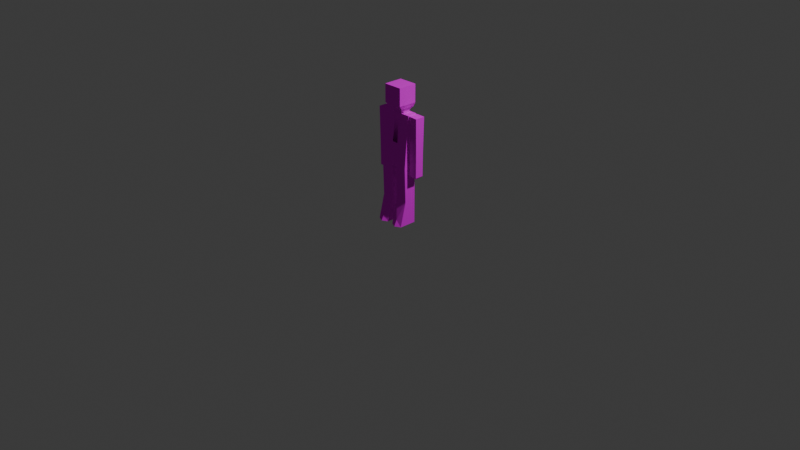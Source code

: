 # Source: PlayerRigBoned.blend  (saved by Blender 4.4.30; exported with 4.5.12 LTS)
import bpy
from mathutils import Matrix  # noqa: F401  (used for matrix-valued properties, if any)

bpy.ops.wm.read_factory_settings(use_empty=True)
scene = bpy.context.scene
scene.name = 'Scene'

# ---- collections
col_collection = bpy.data.collections.new('Collection'); scene.collection.children.link(col_collection)
col_player = bpy.data.collections.new('PLayer'); col_collection.children.link(col_player)

# ---- images (referenced by path relative to the original .blend; pixels are not part of the script)
import os
ASSET_DIR = os.environ.get("B2B_ASSET_DIR", "")  # directory of the original .blend (textures are referenced by path, not embedded)
HERE = os.path.dirname(os.path.abspath(__file__))  # packed textures are extracted next to this script under _unpacked/

def load_image(name, relpath, width, height, colorspace="sRGB"):
    """Load a texture the original file referenced (path relative to the .blend, or extracted next to this script)."""
    p = next((c for c in (os.path.join(HERE, relpath), os.path.join(ASSET_DIR, relpath)) if relpath and os.path.exists(c)), "")
    if p:
        img = bpy.data.images.load(p, check_existing=True)
        img.name = name
    else:  # same state as the original file: an image datablock whose file is absent (Cycles renders it pink)
        img = bpy.data.images.new(name, width, height)
        img.source = "FILE"
        img.filepath = "//" + (relpath or name)
    img.colorspace_settings.name = colorspace
    return img
img_playercharacter_0_png_001 = load_image('PlayerCharacter_0.png.001', 'PlayerCharacter_0.png', 1024, 1024, 'sRGB')

# ---- materials (node trees are filled in below, after node groups)
mat_m_7c87d4dc_b84d_e040_3448_f78b1991233a = bpy.data.materials.new('m_7c87d4dc-b84d-e040-3448-f78b1991233a')
mat_m_7c87d4dc_b84d_e040_3448_f78b1991233a.roughness = 1.0

# ---- material node trees
mat_m_7c87d4dc_b84d_e040_3448_f78b1991233a.use_nodes = True; mat_m_7c87d4dc_b84d_e040_3448_f78b1991233a.node_tree.nodes.clear()
_N = mat_m_7c87d4dc_b84d_e040_3448_f78b1991233a.node_tree.nodes; _L = mat_m_7c87d4dc_b84d_e040_3448_f78b1991233a.node_tree.links
n0 = _N.new('ShaderNodeBsdfPrincipled'); n0.name = 'Principled BSDF'; n0.location = (0, 300)
n0.inputs[2].default_value = 1.0
n0.inputs[13].default_value = 0.0
n1 = _N.new('ShaderNodeOutputMaterial'); n1.name = 'Material Output'; n1.location = (280, 300)
n2 = _N.new('ShaderNodeTexImage'); n2.name = 'Image Texture'; n2.location = (-480, 300)
n2.image = img_playercharacter_0_png_001
_L.new(n2.outputs[0], n0.inputs[0])
_L.new(n0.outputs[0], n1.inputs[0])
n1.is_active_output = True

# ---- world
world_world = bpy.data.worlds.new('World'); scene.world = world_world
world_world.use_nodes = True; world_world.node_tree.nodes.clear()
_N = world_world.node_tree.nodes; _L = world_world.node_tree.links
n0 = _N.new('ShaderNodeOutputWorld'); n0.name = 'World Output'; n0.location = (300, 300)
n1 = _N.new('ShaderNodeBackground'); n1.name = 'Background'; n1.location = (10, 300)
n1.inputs[0].default_value = (0.05088, 0.05088, 0.05088, 1.0)
_L.new(n1.outputs[0], n0.inputs[0])
n0.is_active_output = True
world_world.color = (0.05088, 0.05088, 0.05088)
world_world.sun_shadow_jitter_overblur = 0.0

# ---- cameras
cam_camera = bpy.data.cameras.new('Camera')
cam_camera.clip_end = 100.0
cam_camera.ortho_scale = 7.314

# ---- lights
light_light = bpy.data.lights.new('Light', 'POINT')
light_light.energy = 1000.0
light_light.shadow_soft_size = 0.1

# ---- meshes
me_arm = bpy.data.meshes.new('Arm')
me_arm.from_pydata([(0.1589, 0.781, 0.01406), (0.1589, 0.781, -0.07969), (0.2526, 0.778, 0.01406), (0.2526, 0.778, -0.07969), (0.1597, 0.6383, -0.07876), (0.1596, 0.6386, 0.0132), (0.2516, 0.6354, 0.01321), (0.2516, 0.6388, -0.07882)], [], [(5, 0, 1, 4), (3, 2, 6, 7), (2, 0, 5, 6), (7, 4, 1, 3), (2, 3, 1, 0), (7, 6, 5, 4)])
me_arm.polygons.foreach_set('use_smooth', [True] * 6)
_k = set([(0, 1), (0, 2), (0, 5), (1, 3), (1, 4), (2, 3), (2, 6), (3, 7), (4, 5), (4, 7), (5, 6), (6, 7)])
me_arm.attributes.new('sharp_edge', 'BOOLEAN', 'EDGE').data.foreach_set('value', [ (min(e.vertices), max(e.vertices)) in _k for e in me_arm.edges])
_uv = me_arm.uv_layers.new(name='UVMap')
_uv.uv.foreach_set('vector', [0.0701, 0.3848, 0.07031, 0.4204, 0.04688, 0.4204, 0.04711, 0.3848, 0.6016, 0.9062, 0.5781, 0.9062, 0.5783, 0.8706, 0.6013, 0.8714, 0.3359, 0.436, 0.3125, 0.4369, 0.3125, 0.4013, 0.3355, 0.4004, 0.0007158, 0.8902, 0.0007158, 0.875, 0.03639, 0.875, 0.03552, 0.8906, 0.4531, 0.4688, 0.4219, 0.4688, 0.4219, 0.4375, 0.4531, 0.4375, 0.6094, 0.5933, 0.5938, 0.5933, 0.5938, 0.5703, 0.6094, 0.5704])
me_arm.materials.append(mat_m_7c87d4dc_b84d_e040_3448_f78b1991233a)
me_arm.update()
me_arm.normals_split_custom_set([tuple(v) for v in zip(*[iter([-1.0, -0.004895, -1.637e-05, -1.0, -0.004895, -1.646e-05, -1.0, -0.004895, -1.636e-05, -1.0, -0.004895, -1.646e-05, 1.0, -0.007074, 3.434e-05, 1.0, -0.007074, 3.428e-05, 1.0, -0.007074, 3.434e-05, 1.0, -0.007074, 3.426e-05, -0.0002362, -0.006012, 1.0, -0.0002362, -0.006012, 1.0, -0.0002362, -0.006012, 1.0, -0.0002362, -0.006012, 1.0, -0.0006848, -0.006573, -1.0, -0.0006847, -0.006573, -1.0, -0.0006847, -0.006573, -1.0, -0.0006847, -0.006573, -1.0, 0.03228, 0.9995, 0.0, 0.03228, 0.9995, 0.0, 0.03228, 0.9995, 0.0, 0.03228, 0.9995, 0.0, -0.03503, -0.9987, -0.03703, -0.03503, -0.9987, -0.03704, -0.03503, -0.9987, -0.03703, -0.03503, -0.9987, -0.03704])] * 3)])
me_arm_001 = bpy.data.meshes.new('Arm.001')
me_arm_001.from_pydata([(-0.1601, 0.781, -0.07974), (-0.1601, 0.781, 0.01401), (-0.2538, 0.778, -0.07974), (-0.2538, 0.778, 0.01401), (-0.1609, 0.6383, 0.01308), (-0.1608, 0.6386, -0.07888), (-0.2528, 0.6354, -0.07889), (-0.2528, 0.6388, 0.01314)], [], [(5, 0, 1, 4), (3, 2, 6, 7), (2, 0, 5, 6), (7, 4, 1, 3), (2, 3, 1, 0), (7, 6, 5, 4)])
me_arm_001.polygons.foreach_set('use_smooth', [True] * 6)
_k = set([(0, 1), (0, 2), (0, 5), (1, 3), (1, 4), (2, 3), (2, 6), (3, 7), (4, 5), (4, 7), (5, 6), (6, 7)])
me_arm_001.attributes.new('sharp_edge', 'BOOLEAN', 'EDGE').data.foreach_set('value', [ (min(e.vertices), max(e.vertices)) in _k for e in me_arm_001.edges])
_uv = me_arm_001.uv_layers.new(name='UVMap')
_uv.uv.foreach_set('vector', [0.117, 0.3848, 0.1172, 0.4204, 0.09375, 0.4204, 0.09398, 0.3848, 0.2266, 0.4219, 0.2031, 0.4219, 0.2033, 0.3862, 0.2263, 0.3871, 0.5859, 0.686, 0.5625, 0.6869, 0.5625, 0.6513, 0.5855, 0.6504, 0.5945, 0.6246, 0.5945, 0.6094, 0.6301, 0.6094, 0.6293, 0.625, 0.1875, 0.4531, 0.1562, 0.4531, 0.1562, 0.4219, 0.1875, 0.4219, 0.6094, 0.5465, 0.5938, 0.5465, 0.5938, 0.5234, 0.6094, 0.5235])
me_arm_001.materials.append(mat_m_7c87d4dc_b84d_e040_3448_f78b1991233a)
me_arm_001.update()
me_arm_001.normals_split_custom_set([tuple(v) for v in zip(*[iter([1.0, -0.004895, 1.634e-05, 1.0, -0.004895, 1.643e-05, 1.0, -0.004895, 1.633e-05, 1.0, -0.004895, 1.642e-05, -1.0, -0.007257, 0.0002467, -1.0, -0.007257, 0.0002467, -1.0, -0.007257, 0.0002467, -1.0, -0.007257, 0.0002467, 0.0002362, -0.006012, -1.0, 0.0002362, -0.006012, -1.0, 0.0002362, -0.006012, -1.0, 0.0002362, -0.006012, -1.0, 0.0006847, -0.006573, 1.0, 0.0006847, -0.006573, 1.0, 0.0006847, -0.006573, 1.0, 0.0006847, -0.006573, 1.0, -0.03228, 0.9995, 0.0, -0.03228, 0.9995, 0.0, -0.03228, 0.9995, 0.0, -0.03228, 0.9995, 0.0, 0.03503, -0.9987, 0.03703, 0.03503, -0.9987, 0.03704, 0.03503, -0.9987, 0.03703, 0.03503, -0.9987, 0.03704])] * 3)])
me_chest = bpy.data.meshes.new('Chest')
me_chest.from_pydata([(-0.156, 1.156, 0.02626), (-0.03123, 1.156, 0.02626), (0.03127, 1.156, 0.02626), (0.009446, 1.165, -0.07754), (-0.01343, 1.164, -0.07795), (0.02934, 1.162, -0.07646), (0.1563, 1.156, 0.02626), (-0.1574, 1.165, -0.07843), (0.1551, 1.161, -0.07433), (-0.03218, 1.164, -0.07795), (-0.01939, 0.8512, 0.05392), (0.01907, 0.8502, 0.05405), (0.0314, 0.8504, 0.0534), (0.009717, 0.8495, -0.08044), (-0.01316, 0.8499, -0.08078), (0.03031, 0.8492, -0.08172), (0.1557, 0.8468, -0.07976), (-0.03124, 0.8511, 0.05334), (0.1563, 0.8499, 0.05371), (-0.156, 0.8502, 0.05342), (-0.1568, 0.8482, -0.08254), (-0.03171, 0.852, -0.08258)], [], [(2, 1, 10, 11), (2, 11, 12), (4, 3, 13, 14), (5, 15, 13, 3), (10, 1, 17), (6, 2, 12, 18), (18, 16, 8, 6), (0, 19, 17, 1), (7, 20, 19, 0), (21, 9, 4, 14), (7, 9, 21, 20), (6, 8, 5, 2), (9, 7, 0, 1), (2, 5, 3, 1), (4, 9, 1, 3), (20, 21, 17, 19), (15, 16, 18, 12), (17, 10, 11, 12), (13, 15, 12, 17), (14, 13, 17), (17, 21, 14), (15, 5, 8, 16)])
me_chest.polygons.foreach_set('use_smooth', [True] * 22)
_k = set([(0, 1), (0, 7), (0, 19), (1, 2), (1, 3), (1, 10), (1, 17), (2, 5), (2, 6), (2, 11), (2, 12), (3, 4), (3, 5), (3, 13), (4, 9), (4, 14), (5, 8), (5, 15), (6, 8), (6, 18), (7, 9), (7, 20), (8, 16), (12, 15), (12, 18), (13, 14), (13, 15), (13, 17), (14, 17), (14, 21), (15, 16), (16, 18), (17, 19), (17, 21), (19, 20), (20, 21)])
me_chest.attributes.new('sharp_edge', 'BOOLEAN', 'EDGE').data.foreach_set('value', [ (min(e.vertices), max(e.vertices)) in _k for e in me_chest.edges])
_uv = me_chest.uv_layers.new(name='UVMap')
_uv.uv.foreach_set('vector', [0.1562, 1.0, 0.1406, 1.0, 0.1436, 0.9234, 0.1532, 0.9232, 0.1562, 1.0, 0.1532, 0.9232, 0.1563, 0.9233, 0.04319, 0.9999, 0.03747, 1.0, 0.0374, 0.9212, 0.04312, 0.9212, 0.03252, 0.9994, 0.03224, 0.9211, 0.0374, 0.9212, 0.03747, 1.0, 0.1436, 0.9234, 0.1406, 1.0, 0.1406, 0.9234, 0.1875, 1.0, 0.1562, 1.0, 0.1563, 0.9233, 0.1875, 0.9231, 0.1719, 0.5477, 0.2031, 0.5463, 0.2031, 0.625, 0.1801, 0.6241, 0.1094, 1.0, 0.1094, 0.9232, 0.1406, 0.9234, 0.1406, 1.0, 0.189, 0.6707, 0.1099, 0.6707, 0.1108, 0.6367, 0.1872, 0.6445, 0.04776, 0.9218, 0.04787, 0.9999, 0.04319, 0.9999, 0.04312, 0.9212, 0.07919, 0.9999, 0.04787, 0.9999, 0.04776, 0.9218, 0.07904, 0.9208, 0.375, 0.9636, 0.3781, 0.9886, 0.347, 0.9934, 0.344, 0.9678, 0.3318, 0.9958, 0.3007, 1.0, 0.2977, 0.9739, 0.3286, 0.9699, 0.344, 0.9678, 0.347, 0.9934, 0.3421, 0.9944, 0.3287, 0.9699, 0.3364, 0.9952, 0.3318, 0.9958, 0.3286, 0.9699, 0.3421, 0.9944, 0.0008658, 0.8394, 0.0186, 0.8136, 0.04666, 0.8328, 0.02899, 0.8585, 0.0276, 0.8009, 0.04581, 0.7754, 0.07335, 0.7942, 0.05556, 0.8199, 0.3291, 0.3748, 0.3262, 0.375, 0.3165, 0.375, 0.3135, 0.3749, 0.02494, 0.8053, 0.0276, 0.8009, 0.05556, 0.8199, 0.04666, 0.8328, 0.02162, 0.81, 0.02494, 0.8053, 0.04666, 0.8328, 0.04666, 0.8328, 0.01861, 0.8136, 0.02162, 0.81, 0.03224, 0.9211, 0.03252, 0.9994, 0.001082, 0.9992, 0.0008888, 0.9205])
me_chest.materials.append(mat_m_7c87d4dc_b84d_e040_3448_f78b1991233a)
me_chest.update()
me_chest.normals_split_custom_set([tuple(v) for v in zip(*[iter([-5.108e-05, 0.09033, 0.9959, -5.099e-05, 0.09033, 0.9959, -5.111e-05, 0.09033, 0.9959, -5.096e-05, 0.09033, 0.9959, 0.05065, 0.08833, 0.9948, 0.05065, 0.08833, 0.9948, 0.05065, 0.08833, 0.9948, 0.0173, 0.009195, -0.9998, 0.0173, 0.009194, -0.9998, 0.0173, 0.009195, -0.9998, 0.0173, 0.009194, -0.9998, -0.06186, 0.01658, -0.9979, -0.06183, 0.01658, -0.9979, -0.06184, 0.01658, -0.9979, -0.06186, 0.01658, -0.9979, -0.04901, 0.08833, 0.9949, -0.04901, 0.08833, 0.9949, -0.04901, 0.08833, 0.9949, -8.421e-06, 0.08842, 0.9961, -7.544e-06, 0.08842, 0.9961, -8.47e-06, 0.08842, 0.9961, -7.545e-06, 0.08842, 0.9961, 1.0, 0.002072, -0.00426, 1.0, 0.002076, -0.00425, 1.0, 0.002071, -0.004261, 1.0, 0.002076, -0.004249, -1.888e-05, 0.08842, 0.9961, -1.888e-05, 0.08842, 0.9961, -1.888e-05, 0.08842, 0.9961, -1.888e-05, 0.08842, 0.9961, -1.0, -0.001999, 0.006263, -1.0, -0.002013, 0.00623, -1.0, -0.001999, 0.006264, -1.0, -0.002012, 0.006231, 0.001863, 0.01483, -0.9999, 0.001853, 0.01483, -0.9999, 1.942e-05, 0.01482, -0.9999, -1.163e-05, 0.01482, -0.9999, 0.003877, 0.01482, -0.9999, 0.001853, 0.01483, -0.9999, 0.001863, 0.01483, -0.9999, 0.003872, 0.01482, -0.9999, 0.007026, 0.9986, 0.05172, 0.007039, 0.9986, 0.0517, 0.007026, 0.9986, 0.05172, 0.007039, 0.9986, 0.0517, 0.001209, 0.9968, 0.07969, 0.002047, 0.9967, 0.08085, 0.002045, 0.9967, 0.08085, 0.001464, 0.9968, 0.07975, 0.12, 0.9911, 0.05769, 0.12, 0.9911, 0.05769, 0.12, 0.9911, 0.05768, 0.12, 0.9911, 0.05769, 6.666e-06, 0.9969, 0.07844, 0.001209, 0.9968, 0.07969, 0.001464, 0.9968, 0.07975, 2.101e-06, 0.9969, 0.07844, 0.02983, -0.9995, -0.006479, 0.02982, -0.9995, -0.006467, 0.02983, -0.9995, -0.006479, 0.02982, -0.9995, -0.006467, -0.01945, -0.9996, 0.02263, -0.01949, -0.9996, 0.02266, -0.01945, -0.9996, 0.02263, -0.01949, -0.9996, 0.02266, 0.02292, 0.8295, -0.558, 0.02295, 0.8295, -0.558, 0.02289, 0.8295, -0.558, 0.02288, 0.8295, -0.558, -0.01288, -0.9999, 0.008886, -0.01288, -0.9999, 0.008886, -0.01288, -0.9999, 0.008886, -0.01288, -0.9999, 0.008886, -0.01668, -0.9998, 0.006749, -0.01668, -0.9998, 0.006749, -0.01668, -0.9998, 0.006749, -0.1105, -0.9939, -0.00595, -0.1105, -0.9939, -0.00595, -0.1105, -0.9939, -0.00595, 0.01698, 0.01689, -0.9997, 0.01698, 0.01689, -0.9997, 0.01698, 0.01689, -0.9997, 0.01698, 0.01689, -0.9997])] * 3)])
me_foot = bpy.data.meshes.new('Foot')
me_foot.from_pydata([(0.1562, 0.0, 0.125), (0.1562, 0.0, -0.0625), (0.03125, 0.0, -0.0625), (0.09375, 0.0, 0.1562), (0.03125, 0.0, 0.125), (0.09375, 0.0625, 0.125), (0.03125, 0.1875, -0.0625), (0.03125, 0.25, 0.0625), (0.1562, 0.25, 0.0625), (0.1562, 0.1875, -0.0625)], [], [(2, 1, 0, 4), (3, 4, 0), (2, 6, 9, 1), (5, 4, 3), (0, 5, 3), (7, 6, 2, 4), (5, 7, 4), (9, 8, 0, 1), (8, 5, 0), (7, 5, 8), (7, 8, 9, 6)])
me_foot.polygons.foreach_set('use_smooth', [True] * 11)
_k = set([(0, 1), (0, 3), (0, 5), (0, 8), (1, 2), (1, 9), (2, 4), (2, 6), (3, 4), (3, 5), (4, 5), (4, 7), (5, 7), (5, 8), (6, 7), (6, 9), (7, 8), (8, 9)])
me_foot.attributes.new('sharp_edge', 'BOOLEAN', 'EDGE').data.foreach_set('value', [ (min(e.vertices), max(e.vertices)) in _k for e in me_foot.edges])
_uv = me_foot.uv_layers.new(name='UVMap')
_uv.uv.foreach_set('vector', [0.0, 0.4922, 0.03125, 0.4922, 0.03125, 0.5391, 0.0, 0.5391, 0.01562, 0.5469, 0.0, 0.5391, 0.03125, 0.5391, 0.5312, 0.75, 0.5312, 0.7969, 0.5, 0.7969, 0.5, 0.75, 0.3916, 0.56, 0.3754, 0.545, 0.3927, 0.5425, 0.2949, 0.3685, 0.2949, 0.3906, 0.2814, 0.3796, 0.1875, 0.75, 0.1562, 0.7344, 0.1562, 0.6875, 0.2031, 0.6875, 0.3916, 0.56, 0.376, 0.6094, 0.3754, 0.545, 0.2656, 0.7344, 0.2344, 0.75, 0.2188, 0.6875, 0.2656, 0.6875, 0.4072, 0.6094, 0.3916, 0.56, 0.4078, 0.545, 0.376, 0.6094, 0.3916, 0.56, 0.4072, 0.6094, 0.5781, 0.625, 0.5469, 0.625, 0.5469, 0.5938, 0.5781, 0.5938])
me_foot.materials.append(mat_m_7c87d4dc_b84d_e040_3448_f78b1991233a)
me_foot.update()
me_foot.normals_split_custom_set([tuple(v) for v in zip(*[iter([0.0, -1.0, 0.0, 0.0, -1.0, 0.0, 0.0, -1.0, 0.0, 0.0, -1.0, 0.0, 0.0, -1.0, 0.0, 0.0, -1.0, 0.0, 0.0, -1.0, 0.0, 0.0, 0.0, -1.0, 0.0, 0.0, -1.0, 0.0, 0.0, -1.0, 0.0, 0.0, -1.0, -0.4082, 0.4082, 0.8165, -0.4082, 0.4082, 0.8165, -0.4082, 0.4082, 0.8165, 0.4082, 0.4082, 0.8165, 0.4082, 0.4082, 0.8165, 0.4082, 0.4082, 0.8165, -1.0, 0.0, 0.0, -1.0, 0.0, 0.0, -1.0, 0.0, 0.0, -1.0, 0.0, 0.0, -0.2357, 0.2357, 0.9428, -0.2357, 0.2357, 0.9428, -0.2357, 0.2357, 0.9428, 1.0, 0.0, 0.0, 1.0, 0.0, 0.0, 1.0, 0.0, 0.0, 1.0, 0.0, 0.0, 0.2357, 0.2357, 0.9428, 0.2357, 0.2357, 0.9428, 0.2357, 0.2357, 0.9428, 0.0, 0.3162, 0.9487, 0.0, 0.3162, 0.9487, 0.0, 0.3162, 0.9487, 0.0, 0.8944, -0.4472, 0.0, 0.8944, -0.4472, 0.0, 0.8944, -0.4472, 0.0, 0.8944, -0.4472])] * 3)])
me_foot_001 = bpy.data.meshes.new('Foot.001')
me_foot_001.from_pydata([(-0.03125, 0.0, 0.125), (-0.03125, 0.0, -0.0625), (-0.1562, 0.0, -0.0625), (-0.09375, 0.0, 0.1562), (-0.1562, 0.0, 0.125), (-0.09375, 0.0625, 0.125), (-0.1562, 0.1875, -0.0625), (-0.1562, 0.25, 0.0625), (-0.03125, 0.25, 0.0625), (-0.03125, 0.1875, -0.0625)], [], [(2, 1, 0, 4), (3, 4, 0), (2, 6, 9, 1), (5, 4, 3), (0, 5, 3), (7, 6, 2, 4), (5, 7, 4), (9, 8, 0, 1), (8, 5, 0), (7, 5, 8), (7, 8, 9, 6)])
me_foot_001.polygons.foreach_set('use_smooth', [True] * 11)
_k = set([(0, 1), (0, 3), (0, 5), (0, 8), (1, 2), (1, 9), (2, 4), (2, 6), (3, 4), (3, 5), (4, 5), (4, 7), (5, 7), (5, 8), (6, 7), (6, 9), (7, 8), (8, 9)])
me_foot_001.attributes.new('sharp_edge', 'BOOLEAN', 'EDGE').data.foreach_set('value', [ (min(e.vertices), max(e.vertices)) in _k for e in me_foot_001.edges])
_uv = me_foot_001.uv_layers.new(name='UVMap')
_uv.uv.foreach_set('vector', [0.1094, 0.4922, 0.1406, 0.4922, 0.1406, 0.5391, 0.1094, 0.5391, 0.125, 0.5469, 0.1094, 0.5391, 0.1406, 0.5391, 0.5312, 0.5, 0.5312, 0.5469, 0.5, 0.5469, 0.5, 0.5, 0.2822, 0.5287, 0.266, 0.5137, 0.2833, 0.5113, 0.5605, 0.3685, 0.5605, 0.3906, 0.547, 0.3796, 0.2969, 0.8438, 0.2656, 0.8281, 0.2656, 0.7812, 0.3125, 0.7812, 0.2822, 0.5287, 0.2666, 0.5781, 0.266, 0.5137, 0.3281, 0.75, 0.2969, 0.7656, 0.2812, 0.7031, 0.3281, 0.7031, 0.2979, 0.5781, 0.2822, 0.5287, 0.2984, 0.5137, 0.2666, 0.5781, 0.2822, 0.5287, 0.2979, 0.5781, 0.5938, 0.9531, 0.5625, 0.9531, 0.5625, 0.9219, 0.5938, 0.9219])
me_foot_001.materials.append(mat_m_7c87d4dc_b84d_e040_3448_f78b1991233a)
me_foot_001.update()
me_foot_001.normals_split_custom_set([tuple(v) for v in zip(*[iter([0.0, -1.0, 0.0, 0.0, -1.0, 0.0, 0.0, -1.0, 0.0, 0.0, -1.0, 0.0, 0.0, -1.0, 0.0, 0.0, -1.0, 0.0, 0.0, -1.0, 0.0, 0.0, 0.0, -1.0, 0.0, 0.0, -1.0, 0.0, 0.0, -1.0, 0.0, 0.0, -1.0, -0.4082, 0.4082, 0.8165, -0.4082, 0.4082, 0.8165, -0.4082, 0.4082, 0.8165, 0.4082, 0.4082, 0.8165, 0.4082, 0.4082, 0.8165, 0.4082, 0.4082, 0.8165, -1.0, 0.0, 0.0, -1.0, 0.0, 0.0, -1.0, 0.0, 0.0, -1.0, 0.0, 0.0, -0.2357, 0.2357, 0.9428, -0.2357, 0.2357, 0.9428, -0.2357, 0.2357, 0.9428, 1.0, 0.0, 0.0, 1.0, 0.0, 0.0, 1.0, 0.0, 0.0, 1.0, 0.0, 0.0, 0.2357, 0.2357, 0.9428, 0.2357, 0.2357, 0.9428, 0.2357, 0.2357, 0.9428, 0.0, 0.3162, 0.9487, 0.0, 0.3162, 0.9487, 0.0, 0.3162, 0.9487, 0.0, 0.8944, -0.4472, 0.0, 0.8944, -0.4472, 0.0, 0.8944, -0.4472, 0.0, 0.8944, -0.4472])] * 3)])
me_forearm = bpy.data.meshes.new('Forearm')
me_forearm.from_pydata([(0.1519, 1.153, 0.02001), (0.2578, 1.149, 0.02199), (0.2575, 1.15, -0.08573), (0.1589, 0.781, 0.01406), (0.1589, 0.781, -0.07969), (0.2526, 0.778, 0.01406), (0.2526, 0.778, -0.07969), (0.1518, 1.15, -0.08692)], [], [(7, 4, 3, 0), (5, 1, 0, 3), (6, 2, 1, 5), (2, 6, 4, 7), (5, 3, 4, 6), (2, 7, 0, 1)])
me_forearm.polygons.foreach_set('use_smooth', [True] * 6)
_k = set([(0, 1), (0, 3), (0, 7), (1, 2), (1, 5), (2, 6), (2, 7), (3, 4), (3, 5), (4, 6), (4, 7), (5, 6)])
me_forearm.attributes.new('sharp_edge', 'BOOLEAN', 'EDGE').data.foreach_set('value', [ (min(e.vertices), max(e.vertices)) in _k for e in me_forearm.edges])
_uv = me_forearm.uv_layers.new(name='UVMap')
_uv.uv.foreach_set('vector', [0.0003002, 0.6552, 0.0003002, 0.563, 0.02373, 0.5625, 0.02704, 0.6555, 0.3125, 0.5938, 0.3125, 0.6866, 0.2812, 0.6872, 0.2843, 0.5942, 0.2441, 0.5789, 0.2459, 0.6719, 0.219, 0.6719, 0.2206, 0.579, 0.4684, 0.9366, 0.3754, 0.9366, 0.3758, 0.9131, 0.468, 0.9102, 0.5312, 0.875, 0.5312, 0.8438, 0.5625, 0.8438, 0.5625, 0.875, 0.5783, 0.734, 0.5783, 0.7076, 0.6051, 0.7079, 0.6053, 0.7344])
me_forearm.materials.append(mat_m_7c87d4dc_b84d_e040_3448_f78b1991233a)
me_forearm.update()
me_forearm.normals_split_custom_set([tuple(v) for v in zip(*[iter([-0.9998, -0.01921, 0.0001752, -0.9998, -0.01921, 0.0001756, -0.9998, -0.01921, 0.0001752, -0.9998, -0.01921, 0.0001756, -0.01946, -0.02106, 0.9996, -0.01944, -0.02105, 0.9996, -0.01946, -0.02106, 0.9996, -0.01944, -0.02105, 0.9996, 0.9999, -0.01318, -0.002401, 0.9999, -0.01318, -0.0024, 0.9999, -0.01318, -0.002401, 0.9999, -0.01318, -0.0024, -0.0005385, -0.01624, -0.9999, -0.0005221, -0.01624, -0.9999, -0.0005371, -0.01624, -0.9999, -0.0005207, -0.01624, -0.9999, -0.03228, -0.9995, 0.0, -0.03228, -0.9995, 0.0, -0.03228, -0.9995, 0.0, -0.03228, -0.9995, 0.0, -0.0006807, 0.9995, -0.03293, -0.0006976, 0.9995, -0.03295, -0.0006817, 0.9995, -0.03293, -0.0006987, 0.9995, -0.03295])] * 3)])
me_forearm_001 = bpy.data.meshes.new('Forearm.001')
me_forearm_001.from_pydata([(-0.1531, 1.153, -0.08568), (-0.259, 1.149, -0.08766), (-0.2587, 1.15, 0.02005), (-0.1601, 0.781, -0.07974), (-0.1601, 0.781, 0.01401), (-0.2538, 0.778, -0.07974), (-0.2538, 0.778, 0.01401), (-0.153, 1.15, 0.02124)], [], [(7, 4, 3, 0), (5, 1, 0, 3), (6, 2, 1, 5), (2, 6, 4, 7), (5, 3, 4, 6), (0, 1, 2, 7)])
me_forearm_001.polygons.foreach_set('use_smooth', [True] * 6)
_k = set([(0, 1), (0, 3), (0, 7), (1, 2), (1, 5), (2, 6), (2, 7), (3, 4), (3, 5), (4, 6), (4, 7), (5, 6)])
me_forearm_001.attributes.new('sharp_edge', 'BOOLEAN', 'EDGE').data.foreach_set('value', [ (min(e.vertices), max(e.vertices)) in _k for e in me_forearm_001.edges])
_uv = me_forearm_001.uv_layers.new(name='UVMap')
_uv.uv.foreach_set('vector', [0.3441, 0.8583, 0.3441, 0.7661, 0.3675, 0.7656, 0.3708, 0.8586, 0.09375, 0.5781, 0.09375, 0.671, 0.0625, 0.6716, 0.06555, 0.5786, 0.3534, 0.5945, 0.3553, 0.6875, 0.3283, 0.6875, 0.33, 0.5946, 0.4684, 0.6553, 0.3754, 0.6553, 0.3758, 0.6319, 0.468, 0.6289, 0.5469, 1.0, 0.5469, 0.9688, 0.5781, 0.9688, 0.5781, 1.0, 0.5476, 0.4062, 0.574, 0.4062, 0.5735, 0.4375, 0.5471, 0.4373])
me_forearm_001.materials.append(mat_m_7c87d4dc_b84d_e040_3448_f78b1991233a)
me_forearm_001.update()
me_forearm_001.normals_split_custom_set([tuple(v) for v in zip(*[iter([0.9998, -0.01923, -8.265e-05, 0.9998, -0.01923, -8.309e-05, 0.9998, -0.01923, -8.262e-05, 0.9998, -0.01923, -8.307e-05, 0.01946, -0.02106, -0.9996, 0.01944, -0.02105, -0.9996, 0.01946, -0.02106, -0.9996, 0.01944, -0.02105, -0.9996, -0.9999, -0.01319, 0.002354, -0.9999, -0.01319, 0.002353, -0.9999, -0.01319, 0.002354, -0.9999, -0.01319, 0.002353, 0.0005385, -0.01624, 0.9999, 0.000522, -0.01624, 0.9999, 0.0005371, -0.01624, 0.9999, 0.0005207, -0.01624, 0.9999, 0.03228, -0.9995, 0.0, 0.03228, -0.9995, 0.0, 0.03228, -0.9995, 0.0, 0.03228, -0.9995, 0.0, -0.03569, 0.9994, -0.003391, -0.03567, 0.9994, -0.003376, -0.03569, 0.9994, -0.00339, -0.03567, 0.9994, -0.003374])] * 3)])
me_hand = bpy.data.meshes.new('Hand')
me_hand.from_pydata([(0.1602, 0.5308, 0.0125), (0.1602, 0.5308, -0.07812), (0.2508, 0.5284, 0.0125), (0.2508, 0.5284, -0.07812), (0.2092, 0.492, -0.03438), (0.1597, 0.6383, -0.07876), (0.1596, 0.6386, 0.0132), (0.2516, 0.6354, 0.01321), (0.2516, 0.6388, -0.07882)], [], [(4, 3, 2), (4, 1, 3), (0, 1, 4), (0, 4, 2), (0, 6, 5, 1), (8, 7, 2, 3), (7, 6, 0, 2), (3, 1, 5, 8), (7, 8, 5, 6)])
me_hand.polygons.foreach_set('use_smooth', [True] * 9)
_k = set([(0, 1), (0, 2), (0, 4), (0, 6), (1, 3), (1, 4), (1, 5), (2, 3), (2, 4), (2, 7), (3, 4), (3, 8), (5, 6), (5, 8), (6, 7), (7, 8)])
me_hand.attributes.new('sharp_edge', 'BOOLEAN', 'EDGE').data.foreach_set('value', [ (min(e.vertices), max(e.vertices)) in _k for e in me_hand.edges])
_uv = me_hand.uv_layers.new(name='UVMap')
_uv.uv.foreach_set('vector', [0.6215, 0.6719, 0.6324, 0.6857, 0.6098, 0.6857, 0.5938, 0.4266, 0.6082, 0.4141, 0.6082, 0.4367, 0.4137, 0.7812, 0.391, 0.7812, 0.402, 0.7656, 0.5945, 0.4994, 0.607, 0.4844, 0.6172, 0.4994, 0.6167, 0.7695, 0.617, 0.7965, 0.594, 0.7965, 0.594, 0.7696, 0.1691, 0.3832, 0.1682, 0.4062, 0.1415, 0.4061, 0.1415, 0.3834, 0.02322, 0.4037, 0.0002211, 0.4046, 0.0002211, 0.3777, 0.02287, 0.377, 0.4227, 0.42, 0.4227, 0.3973, 0.4496, 0.3965, 0.4503, 0.4195, 0.4844, 0.4457, 0.4844, 0.4688, 0.4688, 0.4688, 0.4688, 0.4458])
me_hand.materials.append(mat_m_7c87d4dc_b84d_e040_3448_f78b1991233a)
me_hand.update()
me_hand.normals_split_custom_set([tuple(v) for v in zip(*[iter([0.6588, -0.7523, 0.0, 0.6588, -0.7523, 0.0, 0.6588, -0.7523, 0.0, -0.01987, -0.759, -0.6508, -0.01987, -0.759, -0.6508, -0.01987, -0.759, -0.6508, -0.6207, -0.784, 0.0, -0.6207, -0.784, 0.0, -0.6207, -0.784, 0.0, -0.02044, -0.7806, 0.6247, -0.02044, -0.7806, 0.6247, -0.02044, -0.7806, 0.6247, -1.0, -0.005231, -0.0005584, -1.0, -0.005231, -0.0005585, -1.0, -0.005231, -0.0005585, -1.0, -0.005231, -0.0005585, 1.0, -0.007849, -0.0005163, 1.0, -0.007849, -0.0005164, 1.0, -0.007849, -0.0005163, 1.0, -0.007849, -0.0005164, -0.0002358, -0.00657, 1.0, -0.0002358, -0.00657, 1.0, -0.0002358, -0.00657, 1.0, -0.0002358, -0.00657, 1.0, -1.529e-05, -0.005767, -1.0, -1.517e-05, -0.005767, -1.0, -1.529e-05, -0.005767, -1.0, -1.517e-05, -0.005767, -1.0, -0.005162, 0.9993, 0.03707, -0.005166, 0.9993, 0.03708, -0.005161, 0.9993, 0.03707, -0.005164, 0.9993, 0.03708])] * 3)])
me_hand_001 = bpy.data.meshes.new('Hand.001')
me_hand_001.from_pydata([(-0.1614, 0.5308, -0.07818), (-0.1614, 0.5308, 0.01245), (-0.252, 0.5284, -0.07818), (-0.252, 0.5284, 0.01245), (-0.2104, 0.492, -0.0313), (-0.1609, 0.6383, 0.01308), (-0.1608, 0.6386, -0.07888), (-0.2528, 0.6354, -0.07889), (-0.2528, 0.6388, 0.01314)], [], [(4, 3, 2), (4, 1, 3), (0, 1, 4), (0, 4, 2), (0, 6, 5, 1), (8, 7, 2, 3), (7, 6, 0, 2), (3, 1, 5, 8), (7, 8, 5, 6)])
me_hand_001.polygons.foreach_set('use_smooth', [True] * 9)
_k = set([(0, 1), (0, 2), (0, 4), (0, 6), (1, 3), (1, 4), (1, 5), (2, 3), (2, 4), (2, 7), (3, 4), (3, 8), (5, 6), (5, 8), (6, 7), (7, 8)])
me_hand_001.attributes.new('sharp_edge', 'BOOLEAN', 'EDGE').data.foreach_set('value', [ (min(e.vertices), max(e.vertices)) in _k for e in me_hand_001.edges])
_uv = me_hand_001.uv_layers.new(name='UVMap')
_uv.uv.foreach_set('vector', [0.6215, 0.6406, 0.6324, 0.6544, 0.6098, 0.6544, 0.6094, 0.9422, 0.6238, 0.9297, 0.6238, 0.9523, 0.5074, 0.875, 0.4848, 0.875, 0.4957, 0.8594, 0.5945, 0.4681, 0.607, 0.4531, 0.6172, 0.4681, 0.3823, 0.3789, 0.3826, 0.4059, 0.3596, 0.4059, 0.3597, 0.379, 0.6222, 0.8207, 0.6213, 0.8438, 0.5946, 0.8436, 0.5946, 0.8209, 0.617, 0.9974, 0.594, 0.9984, 0.594, 0.9714, 0.6166, 0.9707, 0.4696, 0.42, 0.4696, 0.3973, 0.4965, 0.3965, 0.4972, 0.4195, 0.5312, 0.3989, 0.5312, 0.4219, 0.5156, 0.4219, 0.5156, 0.3989])
me_hand_001.materials.append(mat_m_7c87d4dc_b84d_e040_3448_f78b1991233a)
me_hand_001.update()
me_hand_001.normals_split_custom_set([tuple(v) for v in zip(*[iter([-0.6588, -0.7523, 0.0, -0.6588, -0.7523, 0.0, -0.6588, -0.7523, 0.0, 0.01987, -0.759, 0.6508, 0.01987, -0.759, 0.6508, 0.01987, -0.759, 0.6508, 0.6207, -0.784, 0.0, 0.6207, -0.784, 0.0, 0.6207, -0.784, 0.0, 0.02044, -0.7806, -0.6247, 0.02044, -0.7806, -0.6247, 0.02044, -0.7806, -0.6247, 1.0, -0.005231, 0.0005584, 1.0, -0.005231, 0.0005584, 1.0, -0.005231, 0.0005583, 1.0, -0.005231, 0.0005584, -1.0, -0.007849, 0.0005164, -1.0, -0.007849, 0.0005165, -1.0, -0.007849, 0.0005164, -1.0, -0.007849, 0.0005165, 0.0002358, -0.00657, -1.0, 0.0002358, -0.00657, -1.0, 0.0002358, -0.00657, -1.0, 0.0002358, -0.00657, -1.0, 1.526e-05, -0.005767, 1.0, 1.511e-05, -0.005767, 1.0, 1.522e-05, -0.005767, 1.0, 1.51e-05, -0.005767, 1.0, 0.005162, 0.9993, -0.03707, 0.005166, 0.9993, -0.03708, 0.005161, 0.9993, -0.03707, 0.005164, 0.9993, -0.03708])] * 3)])
me_head = bpy.data.meshes.new('Head')
me_head.from_pydata([(0.1078, 1.438, 0.09219), (0.1078, 1.438, -0.1109), (0.0875, 1.207, 0.05156), (0.0875, 1.207, -0.1109), (-0.09531, 1.438, 0.09219), (-0.09531, 1.438, -0.1109), (-0.075, 1.207, 0.05156), (-0.075, 1.207, -0.1109), (0.1078, 1.249, -0.1109), (-0.09531, 1.248, -0.1109), (0.1078, 1.253, 0.09219), (-0.09531, 1.251, 0.09219), (-0.05469, 1.182, 0.02448), (-0.06823, 1.182, 0.004167), (0.0638, 1.182, 0.03464), (0.07734, 1.182, 0.02109), (0.09258, 1.182, -0.04661), (0.06719, 1.182, -0.08385), (-0.07161, 1.182, -0.08216), (-0.06146, 1.182, -0.09063)], [], [(8, 3, 7, 9), (8, 10, 2, 3), (6, 11, 9, 7), (2, 10, 11, 6), (4, 0, 1, 5), (10, 8, 1, 0), (5, 1, 8, 9), (5, 9, 11, 4), (4, 11, 10, 0), (6, 12, 14, 2), (12, 6, 13), (18, 13, 6, 7), (14, 15, 2), (2, 15, 16, 3), (16, 17, 3), (3, 17, 19, 7), (19, 18, 7), (17, 16, 15, 14), (14, 12, 13, 18), (18, 19, 17, 14)])
me_head.polygons.foreach_set('use_smooth', [True] * 20)
_k = set([(0, 1), (0, 4), (0, 10), (1, 5), (1, 8), (2, 3), (2, 6), (2, 10), (2, 14), (2, 15), (3, 7), (3, 8), (3, 16), (3, 17), (4, 5), (4, 11), (5, 9), (6, 7), (6, 11), (6, 12), (6, 13), (7, 9), (7, 18), (7, 19), (8, 10), (9, 11), (10, 11), (12, 13), (12, 14), (13, 18), (14, 15), (15, 16), (16, 17), (17, 19), (18, 19)])
me_head.attributes.new('sharp_edge', 'BOOLEAN', 'EDGE').data.foreach_set('value', [ (min(e.vertices), max(e.vertices)) in _k for e in me_head.edges])
_uv = me_head.uv_layers.new(name='UVMap')
_uv.uv.foreach_set('vector', [0.2969, 0.8904, 0.302, 0.88, 0.3426, 0.88, 0.3477, 0.8901, 0.1289, 0.7185, 0.07813, 0.7196, 0.08826, 0.707, 0.1289, 0.7069, 0.04162, 0.6913, 0.05176, 0.7035, 0.0009765, 0.7026, 0.0009978, 0.6913, 0.5302, 0.6407, 0.5352, 0.656, 0.4844, 0.6554, 0.4895, 0.6405, 0.1094, 0.5625, 0.1562, 0.5625, 0.1562, 0.6094, 0.1094, 0.6094, 0.07812, 0.7196, 0.1289, 0.7185, 0.1289, 0.7656, 0.07812, 0.7656, 0.3477, 0.9375, 0.2969, 0.9375, 0.2969, 0.8904, 0.3477, 0.8901, 0.0009765, 0.75, 0.0009765, 0.7026, 0.05176, 0.7035, 0.05176, 0.75, 0.3906, 0.8438, 0.3906, 0.7972, 0.4375, 0.7977, 0.4375, 0.8438, 0.4896, 0.6405, 0.4947, 0.6312, 0.5244, 0.6333, 0.5302, 0.6407, 0.4947, 0.6312, 0.4896, 0.6405, 0.4904, 0.627, 0.008179, 0.685, 0.02978, 0.6847, 0.04162, 0.6913, 0.001025, 0.6913, 0.5244, 0.6333, 0.5285, 0.6308, 0.5303, 0.6409, 0.08826, 0.707, 0.096, 0.7003, 0.1132, 0.7024, 0.1282, 0.7069, 0.2503, 0.4043, 0.2587, 0.4117, 0.254, 0.4212, 0.254, 0.4212, 0.2587, 0.4117, 0.2909, 0.4117, 0.2946, 0.4197, 0.2909, 0.4117, 0.2938, 0.4101, 0.2946, 0.4198, 0.4784, 0.5863, 0.4773, 0.5976, 0.4635, 0.6081, 0.4588, 0.6086, 0.4588, 0.6086, 0.4376, 0.5876, 0.4383, 0.5816, 0.4515, 0.5645, 0.4515, 0.5645, 0.4548, 0.5645, 0.4784, 0.5863, 0.4588, 0.6086])
me_head.materials.append(mat_m_7c87d4dc_b84d_e040_3448_f78b1991233a)
me_head.update()
me_head.normals_split_custom_set([tuple(v) for v in zip(*[iter([1.134e-08, 0.0, -1.0, 0.0, 0.0, -1.0, 0.0, 0.0, -1.0, 1.13e-08, 0.0, -1.0, 0.9114, -0.4115, 0.008234, 0.9114, -0.4115, 0.008234, 0.9114, -0.4115, 0.00823, 0.9114, -0.4115, 0.008227, -0.9052, -0.425, 0.007557, -0.9052, -0.425, 0.007565, -0.9052, -0.425, 0.00756, -0.9052, -0.425, 0.00756, 0.005968, -0.665, 0.7468, 0.005948, -0.665, 0.7468, 0.005937, -0.665, 0.7468, 0.005947, -0.665, 0.7468, 0.0, 1.0, 0.0, 0.0, 1.0, 0.0, 0.0, 1.0, 0.0, 0.0, 1.0, 0.0, 1.0, 0.0, 0.0, 1.0, 0.0, 0.0, 1.0, 0.0, 0.0, 1.0, 0.0, 0.0, 1.933e-08, 0.0, -1.0, 1.933e-08, 0.0, -1.0, 1.134e-08, 0.0, -1.0, 1.13e-08, 0.0, -1.0, -1.0, 0.0, 0.0, -1.0, 0.0, 0.0, -1.0, 0.0, 0.0, -1.0, 0.0, 0.0, 0.0, 0.0, 1.0, 0.0, 0.0, 1.0, 0.0, 0.0, 1.0, 0.0, 0.0, 1.0, -0.05677, -0.7469, 0.6625, -0.05678, -0.7469, 0.6625, -0.05677, -0.7469, 0.6625, -0.05677, -0.7469, 0.6625, -0.5201, -0.7806, 0.3467, -0.5201, -0.7806, 0.3467, -0.5201, -0.7806, 0.3467, -0.9468, -0.3196, 0.03713, -0.9468, -0.3196, 0.03712, -0.9468, -0.3196, 0.03712, -0.9468, -0.3196, 0.03711, 0.4701, -0.747, 0.4701, 0.4701, -0.747, 0.4701, 0.4701, -0.747, 0.4701, 0.8183, -0.5446, 0.1841, 0.8183, -0.5446, 0.1841, 0.8183, -0.5445, 0.1841, 0.8183, -0.5445, 0.1841, 0.5153, -0.7817, -0.3513, 0.5153, -0.7817, -0.3513, 0.5153, -0.7817, -0.3513, 0.03536, -0.7399, -0.6718, 0.03536, -0.7399, -0.6718, 0.03535, -0.7398, -0.6718, 0.03536, -0.7399, -0.6718, -0.4642, -0.6886, -0.5571, -0.4642, -0.6886, -0.5571, -0.4642, -0.6886, -0.5571, 0.0, -1.0, 1.974e-07, 0.0, -1.0, 9.688e-07, 0.0, -1.0, 9.688e-07, 0.0, -1.0, 9.219e-08, 0.0, -1.0, 9.219e-08, 0.0, -1.0, -6.866e-07, 0.0, -1.0, -6.866e-07, 0.0, -1.0, -3.197e-07, 0.0, -1.0, -3.197e-07, 0.0, -1.0, -1.058e-07, 0.0, -1.0, 1.974e-07, 0.0, -1.0, 9.219e-08])] * 3)])
me_knee = bpy.data.meshes.new('Knee')
me_knee.from_pydata([(0.03125, 0.1875, -0.0625), (0.03125, 0.25, 0.0625), (0.1562, 0.25, 0.0625), (0.1562, 0.1875, -0.0625), (0.03125, 0.3828, -0.0625), (0.1562, 0.379, -0.0625), (0.03134, 0.3785, 0.06622), (0.1562, 0.3774, 0.06619)], [], [(5, 3, 0, 4), (7, 6, 1, 2), (0, 1, 6, 4), (7, 2, 3, 5), (6, 7, 5, 4), (1, 0, 3, 2)])
me_knee.polygons.foreach_set('use_smooth', [True] * 6)
_k = set([(0, 1), (0, 3), (0, 4), (1, 2), (1, 6), (2, 3), (2, 7), (3, 5), (4, 5), (4, 6), (5, 7), (6, 7)])
me_knee.attributes.new('sharp_edge', 'BOOLEAN', 'EDGE').data.foreach_set('value', [ (min(e.vertices), max(e.vertices)) in _k for e in me_knee.edges])
_uv = me_knee.uv_layers.new(name='UVMap')
_uv.uv.foreach_set('vector', [0.375, 0.5147, 0.375, 0.4688, 0.4062, 0.4688, 0.4062, 0.5156, 0.5312, 0.4514, 0.5312, 0.4827, 0.5, 0.4824, 0.5003, 0.4512, 0.4531, 0.8423, 0.4697, 0.8125, 0.5018, 0.8125, 0.5019, 0.8438, 0.438, 0.5469, 0.438, 0.515, 0.4688, 0.4985, 0.4702, 0.5463, 0.5469, 0.7812, 0.5469, 0.75, 0.5781, 0.75, 0.5781, 0.7812, 0.375, 0.4531, 0.375, 0.4219, 0.4062, 0.4219, 0.4062, 0.4531])
_ca = me_knee.color_attributes.new('Attribute', 'BYTE_COLOR', 'CORNER')
_ca.data.foreach_set('color', [1.0, 1.0, 1.0, 1.0, 1.0, 1.0, 1.0, 1.0, 1.0, 1.0, 1.0, 1.0, 1.0, 1.0, 1.0, 1.0, 1.0, 1.0, 1.0, 1.0, 1.0, 1.0, 1.0, 1.0, 1.0, 1.0, 1.0, 1.0, 1.0, 1.0, 1.0, 1.0, 1.0, 1.0, 1.0, 1.0, 1.0, 1.0, 1.0, 1.0, 1.0, 1.0, 1.0, 1.0, 1.0, 1.0, 1.0, 1.0, 1.0, 1.0, 1.0, 1.0, 1.0, 1.0, 1.0, 1.0, 1.0, 1.0, 1.0, 1.0, 1.0, 1.0, 1.0, 1.0, 1.0, 1.0, 1.0, 1.0, 1.0, 1.0, 1.0, 1.0, 1.0, 1.0, 1.0, 1.0, 1.0, 1.0, 1.0, 1.0, 1.0, 1.0, 1.0, 1.0, 1.0, 1.0, 1.0, 1.0, 1.0, 1.0, 1.0, 1.0, 1.0, 1.0, 1.0, 1.0])
me_knee.materials.append(mat_m_7c87d4dc_b84d_e040_3448_f78b1991233a)
me_knee.update()
me_knee.normals_split_custom_set([tuple(v) for v in zip(*[iter([0.0, 0.0, -1.0, 0.0, 0.0, -1.0, 0.0, 0.0, -1.0, 0.0, 0.0, -1.0, 0.0, -0.02891, 0.9996, 0.0, -0.02891, 0.9996, 0.0, -0.02891, 0.9996, 0.0, -0.02891, 0.9996, -1.0, 0.0007504, -0.0004304, -1.0, 0.0007506, -0.0004307, -1.0, 0.0007504, -0.0004303, -1.0, 0.0007507, -0.0004307, 1.0, 0.0, 0.0, 1.0, 0.0, 0.0, 1.0, 0.0, 0.0, 1.0, 0.0, 0.0, 0.008312, 0.9999, 0.01233, 0.008299, 0.9999, 0.01232, 0.008312, 0.9999, 0.01233, 0.008299, 0.9999, 0.01232, 0.0, -0.8944, 0.4472, 0.0, -0.8944, 0.4472, 0.0, -0.8944, 0.4472, 0.0, -0.8944, 0.4472])] * 3)])
me_knee_001 = bpy.data.meshes.new('Knee.001')
me_knee_001.from_pydata([(-0.1562, 0.1875, -0.0625), (-0.1562, 0.25, 0.0625), (-0.03125, 0.25, 0.0625), (-0.03125, 0.1875, -0.0625), (-0.1562, 0.3828, -0.0625), (-0.03125, 0.379, -0.0625), (-0.1562, 0.3785, 0.06622), (-0.03125, 0.3774, 0.06619)], [], [(5, 3, 0, 4), (7, 6, 1, 2), (0, 1, 6, 4), (7, 2, 3, 5), (6, 7, 5, 4), (1, 0, 3, 2)])
me_knee_001.polygons.foreach_set('use_smooth', [True] * 6)
_k = set([(0, 1), (0, 3), (0, 4), (1, 2), (1, 6), (2, 3), (2, 7), (3, 5), (4, 5), (4, 6), (5, 7), (6, 7)])
me_knee_001.attributes.new('sharp_edge', 'BOOLEAN', 'EDGE').data.foreach_set('value', [ (min(e.vertices), max(e.vertices)) in _k for e in me_knee_001.edges])
_uv = me_knee_001.uv_layers.new(name='UVMap')
_uv.uv.foreach_set('vector', [0.5, 0.6084, 0.5, 0.5625, 0.5312, 0.5625, 0.5312, 0.6094, 0.03125, 0.4358, 0.03125, 0.467, 0.0, 0.4668, 0.0002595, 0.4355, 0.4844, 0.9205, 0.5009, 0.8906, 0.533, 0.8906, 0.5332, 0.9219, 0.4849, 1.0, 0.4849, 0.9681, 0.5157, 0.9516, 0.5171, 0.9995, 0.5469, 0.5312, 0.5469, 0.5, 0.5781, 0.5, 0.5781, 0.5312, 0.5469, 0.4844, 0.5469, 0.4531, 0.5781, 0.4531, 0.5781, 0.4844])
me_knee_001.materials.append(mat_m_7c87d4dc_b84d_e040_3448_f78b1991233a)
me_knee_001.update()
me_knee_001.normals_split_custom_set([tuple(v) for v in zip(*[iter([0.0, 0.0, -1.0, 0.0, 0.0, -1.0, 0.0, 0.0, -1.0, 0.0, 0.0, -1.0, 0.0, -0.02891, 0.9996, 0.0, -0.02891, 0.9996, 0.0, -0.02891, 0.9996, 0.0, -0.02891, 0.9996, -1.0, 0.0007504, -0.0004304, -1.0, 0.0007506, -0.0004307, -1.0, 0.0007504, -0.0004304, -1.0, 0.0007507, -0.0004307, 1.0, 0.0, 0.0, 1.0, 0.0, 0.0, 1.0, 0.0, 0.0, 1.0, 0.0, 0.0, 0.008312, 0.9999, 0.01233, 0.008299, 0.9999, 0.01232, 0.008312, 0.9999, 0.01233, 0.008299, 0.9999, 0.01232, 0.0, -0.8944, 0.4472, 0.0, -0.8944, 0.4472, 0.0, -0.8944, 0.4472, 0.0, -0.8944, 0.4472])] * 3)])
me_lower_body = bpy.data.meshes.new('Lower Body')
me_lower_body.from_pydata([(0.1562, 0.5625, -0.0625), (0.03125, 0.5625, -0.0625), (0.0315, 0.6153, 0.07306), (0.1562, 0.6153, 0.07306), (-0.03125, 0.5625, -0.0625), (-0.1562, 0.5625, -0.0625), (-0.156, 0.6153, 0.07306), (-0.03125, 0.6153, 0.07306), (0.00997, 0.5733, -0.05986), (-0.01291, 0.576, -0.06026), (-0.01118, 0.6265, 0.07312), (0.01063, 0.6256, 0.07327), (-0.01939, 0.8512, 0.05392), (0.01907, 0.8502, 0.05405), (0.0314, 0.8504, 0.0534), (0.009717, 0.8495, -0.08044), (-0.01316, 0.8499, -0.08078), (0.03031, 0.8492, -0.08172), (0.1557, 0.8468, -0.07976), (-0.03124, 0.8511, 0.05334), (0.1563, 0.8499, 0.05371), (-0.156, 0.8502, 0.05342), (-0.1568, 0.8482, -0.08254), (-0.03171, 0.852, -0.08258)], [], [(1, 2, 11, 8), (8, 11, 10, 9), (9, 10, 7, 4), (12, 10, 11, 13), (14, 13, 11, 2), (15, 8, 9, 16), (17, 1, 8, 15), (1, 17, 18, 0), (10, 12, 19, 7), (20, 14, 2, 3), (3, 0, 18, 20), (21, 6, 7, 19), (22, 5, 6, 21), (9, 4, 23, 16), (4, 5, 22, 23), (22, 21, 19, 23), (14, 20, 18, 17), (16, 23, 12, 13), (13, 15, 16), (15, 13, 14, 17), (23, 19, 12), (0, 3, 2, 1), (6, 5, 4, 7)])
me_lower_body.polygons.foreach_set('use_smooth', [True] * 23)
_k = set([(0, 1), (0, 3), (0, 18), (1, 2), (1, 8), (1, 17), (2, 3), (2, 11), (2, 14), (3, 20), (4, 5), (4, 7), (4, 9), (4, 23), (5, 6), (5, 22), (6, 7), (6, 21), (7, 10), (7, 19), (8, 9), (8, 11), (8, 15), (9, 10), (9, 16), (10, 11), (10, 12), (11, 13), (12, 13), (12, 19), (12, 23), (13, 14), (13, 15), (13, 16), (14, 17), (14, 20), (15, 16), (15, 17), (16, 23), (17, 18), (18, 20), (19, 21), (19, 23), (21, 22), (22, 23)])
me_lower_body.attributes.new('sharp_edge', 'BOOLEAN', 'EDGE').data.foreach_set('value', [ (min(e.vertices), max(e.vertices)) in _k for e in me_lower_body.edges])
_uv = me_lower_body.uv_layers.new(name='UVMap')
_uv.uv.foreach_set('vector', [0.236, 0.8672, 0.2361, 0.9036, 0.2303, 0.9045, 0.2302, 0.8688, 0.2302, 0.8688, 0.2303, 0.9045, 0.2249, 0.9046, 0.2245, 0.8689, 0.2245, 0.8689, 0.2249, 0.9046, 0.2192, 0.9036, 0.2191, 0.8672, 0.2373, 1.0, 0.2394, 0.9436, 0.2448, 0.9434, 0.2469, 0.9998, 0.25, 0.9998, 0.2469, 0.9998, 0.2448, 0.9434, 0.25, 0.9408, 0.1939, 0.8414, 0.1937, 0.7722, 0.1994, 0.7729, 0.1996, 0.8415, 0.1887, 0.8414, 0.1883, 0.7695, 0.1937, 0.7722, 0.1939, 0.8414, 0.1883, 0.7695, 0.1887, 0.8414, 0.1574, 0.8408, 0.1571, 0.7696, 0.2394, 0.9436, 0.2373, 1.0, 0.2343, 1.0, 0.2343, 0.9408, 0.2812, 0.9997, 0.25, 0.9998, 0.25, 0.9408, 0.2812, 0.9408, 0.4023, 0.8906, 0.3911, 0.8594, 0.4624, 0.8594, 0.4611, 0.8893, 0.2032, 0.9998, 0.2031, 0.9408, 0.2343, 0.9408, 0.2343, 1.0, 0.3752, 0.7493, 0.3752, 0.6777, 0.4099, 0.6885, 0.4092, 0.7475, 0.1994, 0.7729, 0.2041, 0.7695, 0.2042, 0.8421, 0.1996, 0.8415, 0.2041, 0.7695, 0.2353, 0.7695, 0.2355, 0.8411, 0.2042, 0.8421, 0.07832, 0.856, 0.1006, 0.8303, 0.1243, 0.8506, 0.1021, 0.8763, 0.1362, 0.8607, 0.16, 0.881, 0.1382, 0.9062, 0.114, 0.8863, 0.1059, 0.879, 0.1021, 0.8763, 0.1266, 0.8524, 0.1339, 0.8586, 0.1339, 0.8586, 0.1103, 0.8827, 0.1059, 0.879, 0.1103, 0.8827, 0.1339, 0.8586, 0.1362, 0.8607, 0.114, 0.8863, 0.1021, 0.8763, 0.1243, 0.8506, 0.1266, 0.8524, 0.2673, 0.8672, 0.2673, 0.9036, 0.2361, 0.9036, 0.236, 0.8672, 0.1881, 0.9037, 0.1878, 0.8674, 0.2191, 0.8672, 0.2192, 0.9036])
_ca = me_lower_body.color_attributes.new('Attribute', 'BYTE_COLOR', 'CORNER')
_ca.data.foreach_set('color', [1.0, 1.0, 1.0, 1.0, 1.0, 1.0, 1.0, 1.0, 1.0, 1.0, 1.0, 1.0, 1.0, 1.0, 1.0, 1.0, 1.0, 1.0, 1.0, 1.0, 1.0, 1.0, 1.0, 1.0, 1.0, 1.0, 1.0, 1.0, 1.0, 1.0, 1.0, 1.0, 1.0, 1.0, 1.0, 1.0, 1.0, 1.0, 1.0, 1.0, 1.0, 1.0, 1.0, 1.0, 1.0, 1.0, 1.0, 1.0, 1.0, 1.0, 1.0, 1.0, 1.0, 1.0, 1.0, 1.0, 1.0, 1.0, 1.0, 1.0, 1.0, 1.0, 1.0, 1.0, 1.0, 1.0, 1.0, 1.0, 1.0, 1.0, 1.0, 1.0, 1.0, 1.0, 1.0, 1.0, 1.0, 1.0, 1.0, 1.0, 1.0, 1.0, 1.0, 1.0, 1.0, 1.0, 1.0, 1.0, 1.0, 1.0, 1.0, 1.0, 1.0, 1.0, 1.0, 1.0, 1.0, 1.0, 1.0, 1.0, 1.0, 1.0, 1.0, 1.0, 1.0, 1.0, 1.0, 1.0, 1.0, 1.0, 1.0, 1.0, 1.0, 1.0, 1.0, 1.0, 1.0, 1.0, 1.0, 1.0, 1.0, 1.0, 1.0, 1.0, 1.0, 1.0, 1.0, 1.0, 1.0, 1.0, 1.0, 1.0, 1.0, 1.0, 1.0, 1.0, 1.0, 1.0, 1.0, 1.0, 1.0, 1.0, 1.0, 1.0, 1.0, 1.0, 1.0, 1.0, 1.0, 1.0, 1.0, 1.0, 1.0, 1.0, 1.0, 1.0, 1.0, 1.0, 1.0, 1.0, 1.0, 1.0, 1.0, 1.0, 1.0, 1.0, 1.0, 1.0, 1.0, 1.0, 1.0, 1.0, 1.0, 1.0, 1.0, 1.0, 1.0, 1.0, 1.0, 1.0, 1.0, 1.0, 1.0, 1.0, 1.0, 1.0, 1.0, 1.0, 1.0, 1.0, 1.0, 1.0, 1.0, 1.0, 1.0, 1.0, 1.0, 1.0, 1.0, 1.0, 1.0, 1.0, 1.0, 1.0, 1.0, 1.0, 1.0, 1.0, 1.0, 1.0, 1.0, 1.0, 1.0, 1.0, 1.0, 1.0, 1.0, 1.0, 1.0, 1.0, 1.0, 1.0, 1.0, 1.0, 1.0, 1.0, 1.0, 1.0, 1.0, 1.0, 1.0, 1.0, 1.0, 1.0, 1.0, 1.0, 1.0, 1.0, 1.0, 1.0, 1.0, 1.0, 1.0, 1.0, 1.0, 1.0, 1.0, 1.0, 1.0, 1.0, 1.0, 1.0, 1.0, 1.0, 1.0, 1.0, 1.0, 1.0, 1.0, 1.0, 1.0, 1.0, 1.0, 1.0, 1.0, 1.0, 1.0, 1.0, 1.0, 1.0, 1.0, 1.0, 1.0, 1.0, 1.0, 1.0, 1.0, 1.0, 1.0, 1.0, 1.0, 1.0, 1.0, 1.0, 1.0, 1.0, 1.0, 1.0, 1.0, 1.0, 1.0, 1.0, 1.0, 1.0, 1.0, 1.0, 1.0, 1.0, 1.0, 1.0, 1.0, 1.0, 1.0, 1.0, 1.0, 1.0, 1.0, 1.0, 1.0, 1.0, 1.0, 1.0, 1.0, 1.0, 1.0, 1.0, 1.0, 1.0, 1.0, 1.0, 1.0, 1.0, 1.0, 1.0, 1.0, 1.0, 1.0, 1.0, 1.0, 1.0, 1.0, 1.0, 1.0, 1.0, 1.0, 1.0, 1.0, 1.0, 1.0, 1.0, 1.0, 1.0, 1.0, 1.0, 1.0, 1.0, 1.0, 1.0, 1.0, 1.0, 1.0, 1.0, 1.0, 1.0, 1.0, 1.0, 1.0, 1.0, 1.0, 1.0])
me_lower_body.materials.append(mat_m_7c87d4dc_b84d_e040_3448_f78b1991233a)
me_lower_body.update()
me_lower_body.normals_split_custom_set([tuple(v) for v in zip(*[iter([-0.4142, -0.8478, 0.3311, -0.4142, -0.8478, 0.3311, -0.4142, -0.8478, 0.3311, -0.4142, -0.8478, 0.3311, -0.04014, -0.93, 0.3654, -0.04016, -0.93, 0.3653, -0.04017, -0.93, 0.3653, -0.04014, -0.93, 0.3654, 0.4615, -0.8316, 0.309, 0.4615, -0.8316, 0.309, 0.4615, -0.8316, 0.309, 0.4615, -0.8316, 0.309, -0.003426, 0.085, 0.9964, -0.003425, 0.085, 0.9964, -0.003427, 0.085, 0.9964, -0.003425, 0.085, 0.9964, 0.05077, 0.08326, 0.9952, 0.05077, 0.08326, 0.9952, 0.05077, 0.08326, 0.9952, 0.05077, 0.08326, 0.9952, 0.008929, -0.07431, -0.9972, 0.008925, -0.0743, -0.9972, 0.008929, -0.07431, -0.9972, 0.008925, -0.0743, -0.9972, -0.1562, -0.06657, -0.9855, -0.1562, -0.06657, -0.9855, -0.1562, -0.06658, -0.9855, -0.1562, -0.06658, -0.9855, 0.01436, -0.06683, -0.9977, 0.01436, -0.06683, -0.9977, 0.01436, -0.06683, -0.9977, 0.01436, -0.06683, -0.9977, -0.04901, 0.08325, 0.9953, -0.04901, 0.08325, 0.9953, -0.04901, 0.08325, 0.9953, -0.04901, 0.08325, 0.9953, -0.002104, 0.08336, 0.9965, -0.002103, 0.08336, 0.9965, -0.002104, 0.08336, 0.9965, -0.002103, 0.08336, 0.9965, 1.0, 0.00192, -0.0007168, 1.0, 0.001922, -0.0007141, 1.0, 0.00192, -0.0007169, 1.0, 0.001922, -0.000714, 3.161e-08, 0.08335, 0.9965, 3.161e-08, 0.08335, 0.9965, 3.161e-08, 0.08335, 0.9965, 3.161e-08, 0.08335, 0.9965, -1.0, -0.001882, 0.002554, -1.0, -0.00188, 0.002556, -1.0, -0.001882, 0.002553, -1.0, -0.00188, 0.002557, 0.17, -0.06791, -0.9831, 0.17, -0.06792, -0.9831, 0.17, -0.06792, -0.9831, 0.17, -0.06791, -0.9831, -5.795e-05, -0.07, -0.9975, -5.709e-05, -0.07, -0.9975, -5.792e-05, -0.07, -0.9975, -5.712e-05, -0.07, -0.9975, -0.00741, 0.9999, -0.01425, -0.007398, 0.9999, -0.01426, -0.00741, 0.9999, -0.01425, -0.007397, 0.9999, -0.01426, 0.00465, 0.9997, -0.02258, 0.004653, 0.9997, -0.02257, 0.004651, 0.9997, -0.02258, 0.004653, 0.9997, -0.02257, 0.1114, 0.9938, -0.004202, 0.1114, 0.9938, -0.004205, 0.1114, 0.9938, -0.0042, 0.1114, 0.9938, -0.004199, 0.01667, 0.9998, -0.006136, 0.01667, 0.9998, -0.006136, 0.01667, 0.9998, -0.006136, -0.01971, 0.9998, -0.003605, -0.01971, 0.9998, -0.003605, -0.01972, 0.9998, -0.003605, -0.01972, 0.9998, -0.003604, -0.005478, 1.0, 0.006391, -0.005478, 1.0, 0.006391, -0.005478, 1.0, 0.006391, 0.0, -0.9318, 0.3631, 0.0, -0.9318, 0.3631, 0.0, -0.9318, 0.3631, 0.0, -0.9318, 0.3631, 0.0, -0.9318, 0.3631, 0.0, -0.9318, 0.3631, 0.0, -0.9318, 0.3631, 0.0, -0.9318, 0.3631])] * 3)])
me_neck = bpy.data.meshes.new('Neck')
me_neck.from_pydata([(-0.04662, 1.154, 0.01078), (0.08667, 1.16, -0.047), (-0.05469, 1.182, 0.02448), (-0.06823, 1.182, 0.004167), (0.0638, 1.182, 0.03464), (0.07734, 1.182, 0.02109), (0.09258, 1.182, -0.04661), (0.06719, 1.182, -0.08385), (-0.07161, 1.182, -0.08216), (-0.06146, 1.182, -0.09063), (-0.06199, 1.159, -0.0767), (0.06842, 1.16, -0.06899), (0.06437, 1.156, 0.02054), (0.07896, 1.158, 0.006061), (-0.06478, 1.157, -0.06632), (-0.06242, 1.154, 0.004668)], [], [(2, 3, 15, 0), (14, 15, 3, 8), (8, 9, 10, 14), (11, 7, 6, 1), (9, 7, 11, 10), (4, 2, 0, 12), (5, 4, 12, 13), (6, 5, 13, 1), (15, 14, 10, 0), (13, 12, 0, 1), (10, 11, 1, 0), (9, 8, 3, 2), (2, 4, 5, 6), (6, 7, 9, 2)])
me_neck.polygons.foreach_set('use_smooth', [True] * 14)
_k = set([(0, 1), (0, 2), (0, 10), (0, 12), (0, 15), (1, 6), (1, 11), (1, 13), (2, 3), (2, 4), (3, 8), (3, 15), (4, 5), (4, 12), (5, 6), (5, 13), (6, 7), (7, 9), (7, 11), (8, 9), (8, 14), (9, 10), (10, 11), (10, 14), (12, 13), (14, 15)])
me_neck.attributes.new('sharp_edge', 'BOOLEAN', 'EDGE').data.foreach_set('value', [ (min(e.vertices), max(e.vertices)) in _k for e in me_neck.edges])
_uv = me_neck.uv_layers.new(name='UVMap')
_uv.uv.foreach_set('vector', [0.6535, 0.9038, 0.6474, 0.9044, 0.6476, 0.8974, 0.651, 0.8965, 0.6298, 0.8981, 0.6476, 0.8974, 0.6474, 0.9044, 0.6258, 0.9045, 0.6296, 0.7183, 0.6263, 0.7183, 0.6287, 0.712, 0.6309, 0.7109, 0.633, 0.7441, 0.6363, 0.7499, 0.625, 0.7499, 0.6259, 0.7443, 0.2573, 0.3418, 0.2571, 0.374, 0.2505, 0.3745, 0.2505, 0.3418, 0.6086, 0.3888, 0.5789, 0.3888, 0.5806, 0.3809, 0.6085, 0.3815, 0.6311, 0.8742, 0.6263, 0.8736, 0.6298, 0.8672, 0.6348, 0.8684, 0.6484, 0.8742, 0.6311, 0.8742, 0.6348, 0.8684, 0.6482, 0.8687, 0.5382, 0.6992, 0.5494, 0.713, 0.5504, 0.7155, 0.5344, 0.7002, 0.3456, 0.7422, 0.3438, 0.7374, 0.3594, 0.7129, 0.3594, 0.7492, 0.5504, 0.7155, 0.523, 0.7333, 0.516, 0.7315, 0.5343, 0.7001, 0.2535, 0.4844, 0.251, 0.4823, 0.2518, 0.4607, 0.2552, 0.4556, 0.2552, 0.4556, 0.2848, 0.4531, 0.2882, 0.4564, 0.292, 0.4734, 0.292, 0.4734, 0.2857, 0.4827, 0.2535, 0.4844, 0.2552, 0.4556])
me_neck.materials.append(mat_m_7c87d4dc_b84d_e040_3448_f78b1991233a)
me_neck.update()
me_neck.normals_split_custom_set([tuple(v) for v in zip(*[iter([-0.8207, -0.1642, 0.5472, -0.8208, -0.1642, 0.5472, -0.8208, -0.1642, 0.5472, -0.8207, -0.1642, 0.5472, -0.978, -0.2071, 0.02478, -0.978, -0.2071, 0.0248, -0.978, -0.2071, 0.02479, -0.978, -0.2071, 0.02478, -0.584, -0.4099, -0.7007, -0.584, -0.4098, -0.7007, -0.584, -0.4098, -0.7007, -0.584, -0.4098, -0.7007, 0.7823, -0.3216, -0.5334, 0.7823, -0.3216, -0.5334, 0.7823, -0.3216, -0.5334, 0.7823, -0.3216, -0.5334, 0.04342, -0.5636, -0.8249, 0.04342, -0.5636, -0.8249, 0.04342, -0.5636, -0.8249, 0.04342, -0.5636, -0.8249, -0.07612, -0.4535, 0.888, -0.07612, -0.4535, 0.888, -0.07612, -0.4535, 0.888, -0.07612, -0.4535, 0.888, 0.662, -0.3514, 0.662, 0.662, -0.3514, 0.662, 0.662, -0.3514, 0.662, 0.662, -0.3514, 0.662, 0.973, -0.07362, 0.2189, 0.973, -0.07358, 0.2189, 0.973, -0.0736, 0.2189, 0.973, -0.07361, 0.2189, 0.3807, -0.9235, -0.04705, 0.3807, -0.9235, -0.04706, 0.3807, -0.9235, -0.04707, 0.3807, -0.9235, -0.04702, 0.03369, -0.9934, -0.1093, 0.0337, -0.9934, -0.1093, 0.0337, -0.9934, -0.1092, 0.0337, -0.9934, -0.1093, 0.01168, -0.9998, -0.0159, 0.01167, -0.9998, -0.0159, 0.01168, -0.9998, -0.01591, 0.01167, -0.9998, -0.01587, 0.0, 1.0, 1.03e-07, 0.0, 1.0, 0.0, 0.0, 1.0, 0.0, 0.0, 1.0, 3.396e-07, 0.0, 1.0, 3.396e-07, 0.0, 1.0, 1.051e-06, 0.0, 1.0, 1.051e-06, 0.0, 1.0, 5.109e-07, 0.0, 1.0, 5.109e-07, 0.0, 1.0, 1.689e-07, 0.0, 1.0, 1.03e-07, 0.0, 1.0, 3.396e-07])] * 3)])
me_upper_leg = bpy.data.meshes.new('Upper Leg')
me_upper_leg.from_pydata([(0.1562, 0.5625, -0.0625), (0.03125, 0.5625, -0.0625), (0.0315, 0.6153, 0.07306), (0.1562, 0.6153, 0.07306), (0.03125, 0.3828, -0.0625), (0.1562, 0.379, -0.0625), (0.03134, 0.3785, 0.06622), (0.1562, 0.3774, 0.06619)], [], [(3, 0, 1, 2), (7, 6, 4, 5), (0, 5, 4), (3, 2, 6, 7), (6, 2, 1, 4), (0, 3, 7, 5), (0, 4, 1)])
me_upper_leg.polygons.foreach_set('use_smooth', [True] * 7)
_k = set([(0, 1), (0, 3), (0, 5), (1, 2), (1, 4), (2, 3), (2, 6), (3, 7), (4, 5), (4, 6), (5, 7), (6, 7)])
me_upper_leg.attributes.new('sharp_edge', 'BOOLEAN', 'EDGE').data.foreach_set('value', [ (min(e.vertices), max(e.vertices)) in _k for e in me_upper_leg.edges])
_uv = me_upper_leg.uv_layers.new(name='UVMap')
_uv.uv.foreach_set('vector', [0.5469, 0.8281, 0.5469, 0.7969, 0.5781, 0.7969, 0.5781, 0.8281, 0.09472, 0.7812, 0.126, 0.7812, 0.126, 0.8125, 0.09472, 0.8125, 0.04688, 0.4844, 0.04688, 0.4385, 0.07812, 0.4394, 0.3594, 0.5771, 0.3282, 0.5771, 0.3281, 0.5178, 0.3594, 0.5176, 0.4069, 0.9688, 0.4661, 0.9688, 0.452, 1.0, 0.4071, 0.9987, 0.0812, 0.5483, 0.04771, 0.5625, 0.04771, 0.503, 0.07988, 0.5025, 0.1562, 0.5156, 0.1875, 0.4688, 0.1875, 0.5156])
me_upper_leg.materials.append(mat_m_7c87d4dc_b84d_e040_3448_f78b1991233a)
me_upper_leg.update()
me_upper_leg.normals_split_custom_set([tuple(v) for v in zip(*[iter([0.0, 0.9318, -0.3631, 0.0, 0.9318, -0.3631, 0.0, 0.9318, -0.3631, 0.0, 0.9318, -0.3631, -0.008312, -0.9994, -0.03355, -0.0083, -0.9994, -0.03356, -0.008313, -0.9994, -0.03355, -0.008299, -0.9994, -0.03356, 0.0, 0.0, -1.0, 0.0, 0.0, -1.0, 0.0, 0.0, -1.0, 2.7e-08, -0.02891, 0.9996, 2.7e-08, -0.02891, 0.9996, 2.7e-08, -0.02891, 0.9996, 2.7e-08, -0.02891, 0.9996, -1.0, 0.000699, 0.001682, -1.0, 0.0006988, 0.001682, -1.0, 0.000699, 0.001682, -1.0, 0.0006988, 0.001682, 1.0, 0.0, 0.0, 1.0, 0.0, 0.0, 1.0, 0.0, 0.0, 1.0, 0.0, 0.0, 0.0, 0.0, -1.0, 0.0, 0.0, -1.0, 0.0, 0.0, -1.0])] * 3)])
me_upper_leg_001 = bpy.data.meshes.new('Upper Leg.001')
me_upper_leg_001.from_pydata([(-0.03125, 0.5625, -0.0625), (-0.1562, 0.5625, -0.0625), (-0.156, 0.6153, 0.07306), (-0.03125, 0.6153, 0.07306), (-0.1562, 0.3828, -0.0625), (-0.03125, 0.379, -0.0625), (-0.1562, 0.3785, 0.06622), (-0.03125, 0.3774, 0.06619)], [], [(3, 0, 1, 2), (7, 6, 4, 5), (0, 5, 4), (3, 2, 6, 7), (6, 2, 1, 4), (0, 3, 7, 5), (0, 4, 1)])
me_upper_leg_001.polygons.foreach_set('use_smooth', [True] * 7)
_k = set([(0, 1), (0, 3), (0, 5), (1, 2), (1, 4), (2, 3), (2, 6), (3, 7), (4, 5), (4, 6), (5, 7), (6, 7)])
me_upper_leg_001.attributes.new('sharp_edge', 'BOOLEAN', 'EDGE').data.foreach_set('value', [ (min(e.vertices), max(e.vertices)) in _k for e in me_upper_leg_001.edges])
_uv = me_upper_leg_001.uv_layers.new(name='UVMap')
_uv.uv.foreach_set('vector', [0.5469, 0.5781, 0.5469, 0.5469, 0.5781, 0.5469, 0.5781, 0.5781, 0.09472, 0.4375, 0.126, 0.4375, 0.126, 0.4688, 0.09472, 0.4687, 0.2031, 0.4844, 0.2031, 0.4385, 0.2344, 0.4394, 0.25, 0.5614, 0.2188, 0.5614, 0.2188, 0.5022, 0.25, 0.502, 0.4382, 0.6719, 0.4974, 0.6719, 0.4832, 0.7031, 0.4383, 0.7018, 0.4718, 0.7671, 0.4383, 0.7812, 0.4383, 0.7218, 0.4705, 0.7212, 0.3281, 0.5, 0.3594, 0.4531, 0.3594, 0.5])
me_upper_leg_001.materials.append(mat_m_7c87d4dc_b84d_e040_3448_f78b1991233a)
me_upper_leg_001.update()
me_upper_leg_001.normals_split_custom_set([tuple(v) for v in zip(*[iter([0.0, 0.9318, -0.3631, 0.0, 0.9318, -0.3631, 0.0, 0.9318, -0.3631, 0.0, 0.9318, -0.3631, -0.008312, -0.9994, -0.03355, -0.0083, -0.9994, -0.03356, -0.008313, -0.9994, -0.03355, -0.008299, -0.9994, -0.03356, 0.0, 0.0, -1.0, 0.0, 0.0, -1.0, 0.0, 0.0, -1.0, 2.7e-08, -0.02891, 0.9996, 2.7e-08, -0.02891, 0.9996, 2.7e-08, -0.02891, 0.9996, 2.7e-08, -0.02891, 0.9996, -1.0, 0.0006989, 0.001682, -1.0, 0.0006988, 0.001682, -1.0, 0.000699, 0.001682, -1.0, 0.0006988, 0.001682, 1.0, 0.0, 0.0, 1.0, 0.0, 0.0, 1.0, 0.0, 0.0, 1.0, 0.0, 0.0, 0.0, 0.0, -1.0, 0.0, 0.0, -1.0, 0.0, 0.0, -1.0])] * 3)])
arm_armature = bpy.data.armatures.new('Armature')  # bones are not reproduced

# ---- objects
ob_light = bpy.data.objects.new('Light', light_light)
ob_camera = bpy.data.objects.new('Camera', cam_camera)
ob_armature = bpy.data.objects.new('Armature', arm_armature)
ob_arm = bpy.data.objects.new('Arm', me_arm)
ob_arm_001 = bpy.data.objects.new('Arm.001', me_arm_001)
ob_chest = bpy.data.objects.new('Chest', me_chest)
ob_foot = bpy.data.objects.new('Foot', me_foot)
ob_foot_001 = bpy.data.objects.new('Foot.001', me_foot_001)
ob_forearm = bpy.data.objects.new('Forearm', me_forearm)
ob_forearm_001 = bpy.data.objects.new('Forearm.001', me_forearm_001)
ob_hand = bpy.data.objects.new('Hand', me_hand)
ob_hand_001 = bpy.data.objects.new('Hand.001', me_hand_001)
ob_head = bpy.data.objects.new('Head', me_head)
ob_knee = bpy.data.objects.new('Knee', me_knee)
ob_knee_001 = bpy.data.objects.new('Knee.001', me_knee_001)
ob_lower_body = bpy.data.objects.new('Lower Body', me_lower_body)
ob_neck = bpy.data.objects.new('Neck', me_neck)
ob_upper_leg = bpy.data.objects.new('Upper Leg', me_upper_leg)
ob_upper_leg_001 = bpy.data.objects.new('Upper Leg.001', me_upper_leg_001)

# ---- transforms, parenting, visibility, modifiers, constraints
ob_light.location = (4.076, 1.005, 5.904)
ob_light.rotation_euler = (0.6503, 0.05522, 1.866)
ob_light.lock_rotations_4d = False
ob_light.empty_display_type = 'ARROWS'
ob_light.color = (0.0, 0.0, 0.0, 0.0)
ob_light.lineart.crease_threshold = 0.0
ob_camera.location = (7.359, -6.926, 4.958)
ob_camera.rotation_euler = (1.109, 0.0, 0.8149)
ob_camera.lock_rotations_4d = False
ob_camera.empty_display_type = 'ARROWS'
ob_camera.color = (0.0, 0.0, 0.0, 0.0)
ob_camera.display_type = 'WIRE'
ob_camera.lineart.crease_threshold = 0.0
ob_armature.location = (0.0, 0.0, 0.0)
ob_armature.show_in_front = True
ob_arm.parent = ob_armature
ob_arm.location = (0.0, 0.0, 0.0)
ob_arm.rotation_euler = (1.571, -0.0, 0.0)
_vg = ob_arm.vertex_groups.new(name='Bone')
_vg = ob_arm.vertex_groups.new(name='Bone.001')
_vg = ob_arm.vertex_groups.new(name='Bone.002')
_vg = ob_arm.vertex_groups.new(name='Bone.004')
_vg = ob_arm.vertex_groups.new(name='Bone.005')
_vg = ob_arm.vertex_groups.new(name='Bone.006')
_vg = ob_arm.vertex_groups.new(name='Bone.003')
_vg = ob_arm.vertex_groups.new(name='Bone.007')
for _i, _w in zip([0, 1, 2, 3, 4, 5, 6], [1.0, 1.0, 1.0, 0.9831, 0.0, 0.0, 0.0]): _vg.add([_i], _w, 'REPLACE')
_vg = ob_arm.vertex_groups.new(name='Bone.008')
for _i, _w in zip([0, 1, 2, 3, 4, 5, 6, 7], [0.9995, 0.998, 0.9528, 0.9975, 1.0, 1.0, 1.0, 1.0]): _vg.add([_i], _w, 'REPLACE')
_vg = ob_arm.vertex_groups.new(name='Bone.009')
for _i, _w in zip([4, 5, 6, 7], [1.0, 0.9993, 1.0, 0.9991]): _vg.add([_i], _w, 'REPLACE')
_vg = ob_arm.vertex_groups.new(name='Bone.018')
_vg = ob_arm.vertex_groups.new(name='Bone.010')
_vg = ob_arm.vertex_groups.new(name='Bone.012')
_vg = ob_arm.vertex_groups.new(name='Bone.013')
_vg = ob_arm.vertex_groups.new(name='Bone.014')
_vg = ob_arm.vertex_groups.new(name='Bone.011')
_vg = ob_arm.vertex_groups.new(name='Bone.015')
_vg = ob_arm.vertex_groups.new(name='Bone.016')
_vg = ob_arm.vertex_groups.new(name='Bone.017')
_m = ob_arm.modifiers.new('Armature', 'ARMATURE')
_m.object = ob_armature
ob_arm_001.parent = ob_armature
ob_arm_001.location = (0.0, 0.0, 0.0)
ob_arm_001.rotation_euler = (1.571, -0.0, 0.0)
_vg = ob_arm_001.vertex_groups.new(name='Bone')
_vg = ob_arm_001.vertex_groups.new(name='Bone.001')
_vg = ob_arm_001.vertex_groups.new(name='Bone.002')
_vg = ob_arm_001.vertex_groups.new(name='Bone.004')
for _i, _w in zip([0, 1, 2, 3, 4, 5, 6, 7], [0.9989, 1.0, 0.9999, 0.9997, 5.443e-05, 0.001882, 6.693e-05, 8.431e-07]): _vg.add([_i], _w, 'REPLACE')
_vg = ob_arm_001.vertex_groups.new(name='Bone.005')
for _i, _w in zip([0, 1, 2, 3, 4, 5, 6, 7], [1.0, 0.9906, 1.0, 0.9998, 0.9953, 0.9977, 0.9993, 0.9998]): _vg.add([_i], _w, 'REPLACE')
_vg = ob_arm_001.vertex_groups.new(name='Bone.006')
for _i, _w in zip([4, 5, 6, 7], [0.9998, 0.9996, 1.0, 1.0]): _vg.add([_i], _w, 'REPLACE')
_vg = ob_arm_001.vertex_groups.new(name='Bone.003')
_vg = ob_arm_001.vertex_groups.new(name='Bone.007')
_vg = ob_arm_001.vertex_groups.new(name='Bone.008')
_vg = ob_arm_001.vertex_groups.new(name='Bone.009')
_vg = ob_arm_001.vertex_groups.new(name='Bone.018')
_vg = ob_arm_001.vertex_groups.new(name='Bone.010')
_vg = ob_arm_001.vertex_groups.new(name='Bone.012')
_vg = ob_arm_001.vertex_groups.new(name='Bone.013')
_vg = ob_arm_001.vertex_groups.new(name='Bone.014')
_vg = ob_arm_001.vertex_groups.new(name='Bone.011')
_vg = ob_arm_001.vertex_groups.new(name='Bone.015')
_vg = ob_arm_001.vertex_groups.new(name='Bone.016')
_vg = ob_arm_001.vertex_groups.new(name='Bone.017')
_m = ob_arm_001.modifiers.new('Armature', 'ARMATURE')
_m.object = ob_armature
ob_chest.parent = ob_armature
ob_chest.location = (0.0, 0.0, 0.0)
ob_chest.rotation_euler = (1.571, -0.0, 0.0)
_vg = ob_chest.vertex_groups.new(name='Bone')
for _i, _w in zip([0, 1, 2, 3, 4, 5, 6, 7, 8, 9, 10, 11, 12, 13, 14, 15, 16, 17, 18, 19, 20, 21], [0.01372, 0.005083, 7.31e-05, 0.001438, 0.004368, 0.000553, 0.0, 0.01838, 0.0, 0.007807, 0.497, 0.4965, 0.4962, 0.4962, 0.4962, 0.4962, 0.4957, 0.4991, 0.5141, 0.4972, 0.4962, 0.4962]): _vg.add([_i], _w, 'REPLACE')
_vg = ob_chest.vertex_groups.new(name='Bone.001')
for _i, _w in zip([0, 1, 2, 3, 4, 5, 6, 7, 8, 9, 10, 11, 12, 13, 14, 15, 16, 17, 18, 19, 20, 21], [1.0, 1.0, 1.0, 1.0, 1.0, 1.0, 1.0, 0.9921, 0.9999, 1.0, 0.4971, 0.4963, 0.4967, 0.4962, 0.4962, 0.4962, 0.5289, 0.5011, 0.5565, 0.5079, 0.4973, 0.4964]): _vg.add([_i], _w, 'REPLACE')
_vg = ob_chest.vertex_groups.new(name='Bone.002')
for _i, _w in zip([0, 1, 2, 3, 4, 5, 7, 9, 17, 19, 20], [0.9679, 0.8606, 0.1077, 0.1821, 0.3893, 0.06261, 0.9631, 0.7478, 0.00206, 0.07631, 0.05873]): _vg.add([_i], _w, 'REPLACE')
_vg = ob_chest.vertex_groups.new(name='Bone.004')
for _i, _w in zip([0, 1, 2, 3, 4, 5, 6, 7, 8, 9, 10, 11, 12, 13, 14, 15, 16, 17, 18, 19, 20, 21], [0.0, 0.0, 0.0, 0.0, 0.0, 0.0, 0.0, 0.0, 0.0, 0.0, 0.0, 0.0, 0.0, 2.865e-25, 1.895e-27, 0.0, 0.0, 0.0, 0.0, 3.389e-18, 1.069e-37, 4.639e-29]): _vg.add([_i], _w, 'REPLACE')
_vg = ob_chest.vertex_groups.new(name='Bone.005')
for _i, _w in zip([0, 1, 2, 3, 4, 5, 6, 7, 8, 9, 10, 11, 12, 13, 14, 15, 16, 17, 18, 19, 20, 21], [7.947e-09, 1.972e-09, 6.706e-10, 3.221e-11, 4.323e-10, 7.528e-12, 1.153e-07, 2.2e-07, 1.476e-07, 1.782e-09, 2.846e-13, 2.143e-13, 9.888e-13, 6.848e-09, 6.683e-09, 1.071e-08, 3.547e-06, 1.194e-12, 1.911e-06, 0.0, 5.407e-07, 7.685e-09]): _vg.add([_i], _w, 'REPLACE')
_vg = ob_chest.vertex_groups.new(name='Bone.006')
_vg = ob_chest.vertex_groups.new(name='Bone.003')
for _i, _w in zip([1, 2, 3, 4, 5, 6, 8, 9, 12, 13, 15, 16, 18], [0.1176, 0.8744, 0.664, 0.2864, 0.8768, 0.9685, 0.9799, 0.1155, 0.0004404, 0.00111, 0.005108, 0.0568, 0.08197]): _vg.add([_i], _w, 'REPLACE')
_vg = ob_chest.vertex_groups.new(name='Bone.007')
for _i, _w in zip([0, 1, 2, 3, 4, 5, 6, 7, 8, 9, 10, 11, 12, 13, 14, 15, 16, 17, 18, 19, 20, 21], [0.0, 0.0, 0.0, 0.0, 0.0, 0.0, 0.0, 0.0, 0.0, 0.0, 0.0, 0.0, 0.0, 7.413e-14, 1.607e-13, 9.769e-14, 5.221e-11, 0.0, 2.114e-11, 0.0, 0.0, 0.0]): _vg.add([_i], _w, 'REPLACE')
_vg = ob_chest.vertex_groups.new(name='Bone.008')
_vg = ob_chest.vertex_groups.new(name='Bone.009')
_vg = ob_chest.vertex_groups.new(name='Bone.018')
for _i, _w in zip([0, 1, 2, 3, 4, 5, 6, 7, 8, 9, 10, 11, 12, 13, 14, 15, 16, 17, 18, 19, 20, 21], [3.581e-05, 2.354e-07, 5.221e-08, 3.831e-06, 1.735e-06, 2.751e-07, 0.0, 0.001099, 0.0, 1.774e-08, 0.0, 0.0, 0.0, 0.0, 0.0, 0.0, 0.0, 0.0, 0.0, 0.0, 0.0, 0.0]): _vg.add([_i], _w, 'REPLACE')
_vg = ob_chest.vertex_groups.new(name='Bone.010')
_vg = ob_chest.vertex_groups.new(name='Bone.012')
_vg = ob_chest.vertex_groups.new(name='Bone.013')
_vg = ob_chest.vertex_groups.new(name='Bone.014')
_vg = ob_chest.vertex_groups.new(name='Bone.011')
_vg = ob_chest.vertex_groups.new(name='Bone.015')
_vg = ob_chest.vertex_groups.new(name='Bone.016')
_vg = ob_chest.vertex_groups.new(name='Bone.017')
_m = ob_chest.modifiers.new('Armature', 'ARMATURE')
_m.object = ob_armature
ob_foot.parent = ob_armature
ob_foot.location = (0.0, 0.0, 0.0)
ob_foot.rotation_euler = (1.571, -0.0, 0.0)
_vg = ob_foot.vertex_groups.new(name='Bone')
_vg = ob_foot.vertex_groups.new(name='Bone.001')
_vg = ob_foot.vertex_groups.new(name='Bone.002')
_vg = ob_foot.vertex_groups.new(name='Bone.004')
_vg = ob_foot.vertex_groups.new(name='Bone.005')
_vg = ob_foot.vertex_groups.new(name='Bone.006')
_vg = ob_foot.vertex_groups.new(name='Bone.003')
_vg = ob_foot.vertex_groups.new(name='Bone.007')
_vg = ob_foot.vertex_groups.new(name='Bone.008')
_vg = ob_foot.vertex_groups.new(name='Bone.009')
_vg = ob_foot.vertex_groups.new(name='Bone.018')
_vg = ob_foot.vertex_groups.new(name='Bone.010')
_vg = ob_foot.vertex_groups.new(name='Bone.012')
_vg = ob_foot.vertex_groups.new(name='Bone.013')
_vg = ob_foot.vertex_groups.new(name='Bone.014')
_vg = ob_foot.vertex_groups.new(name='Bone.011')
_vg = ob_foot.vertex_groups.new(name='Bone.015')
_vg = ob_foot.vertex_groups.new(name='Bone.016')
for _i, _w in zip([6, 7, 8, 9], [0.7772, 0.9618, 0.9613, 0.7643]): _vg.add([_i], _w, 'REPLACE')
_vg = ob_foot.vertex_groups.new(name='Bone.017')
for _i, _w in zip([0, 1, 2, 3, 4, 5, 6, 7, 8, 9], [1.0, 1.0, 1.0, 1.0, 1.0, 1.0, 0.7024, 1.0, 1.0, 0.703]): _vg.add([_i], _w, 'REPLACE')
_m = ob_foot.modifiers.new('Armature', 'ARMATURE')
_m.object = ob_armature
ob_foot_001.parent = ob_armature
ob_foot_001.location = (0.0, 0.0, 0.0)
ob_foot_001.rotation_euler = (1.571, -0.0, 0.0)
_vg = ob_foot_001.vertex_groups.new(name='Bone')
_vg = ob_foot_001.vertex_groups.new(name='Bone.001')
_vg = ob_foot_001.vertex_groups.new(name='Bone.002')
_vg = ob_foot_001.vertex_groups.new(name='Bone.004')
_vg = ob_foot_001.vertex_groups.new(name='Bone.005')
_vg = ob_foot_001.vertex_groups.new(name='Bone.006')
_vg = ob_foot_001.vertex_groups.new(name='Bone.003')
_vg = ob_foot_001.vertex_groups.new(name='Bone.007')
_vg = ob_foot_001.vertex_groups.new(name='Bone.008')
_vg = ob_foot_001.vertex_groups.new(name='Bone.009')
_vg = ob_foot_001.vertex_groups.new(name='Bone.018')
_vg = ob_foot_001.vertex_groups.new(name='Bone.010')
_vg = ob_foot_001.vertex_groups.new(name='Bone.012')
_vg = ob_foot_001.vertex_groups.new(name='Bone.013')
_vg = ob_foot_001.vertex_groups.new(name='Bone.014')
_vg.add([0, 1, 2, 3, 4, 5, 6, 7, 8, 9], 1.0, 'REPLACE')
_vg = ob_foot_001.vertex_groups.new(name='Bone.011')
_vg = ob_foot_001.vertex_groups.new(name='Bone.015')
_vg = ob_foot_001.vertex_groups.new(name='Bone.016')
_vg = ob_foot_001.vertex_groups.new(name='Bone.017')
_m = ob_foot_001.modifiers.new('Armature', 'ARMATURE')
_m.object = ob_armature
ob_forearm.parent = ob_armature
ob_forearm.location = (0.0, 0.0, 0.0)
ob_forearm.rotation_euler = (1.571, -0.0, 0.0)
_vg = ob_forearm.vertex_groups.new(name='Bone')
_vg = ob_forearm.vertex_groups.new(name='Bone.001')
_vg = ob_forearm.vertex_groups.new(name='Bone.002')
_vg = ob_forearm.vertex_groups.new(name='Bone.004')
_vg = ob_forearm.vertex_groups.new(name='Bone.005')
_vg = ob_forearm.vertex_groups.new(name='Bone.006')
_vg = ob_forearm.vertex_groups.new(name='Bone.003')
for _i, _w in zip([0, 1, 2, 3, 4, 5, 6, 7], [1.825e-09, 1.006e-07, 2.453e-07, 6.685e-06, 2.506e-06, 9.912e-06, 0.0001087, 1.267e-08]): _vg.add([_i], _w, 'REPLACE')
_vg = ob_forearm.vertex_groups.new(name='Bone.007')
for _i, _w in zip([0, 1, 2, 3, 4, 5, 6, 7], [0.9994, 0.9999, 1.0, 1.0, 1.0, 0.9941, 0.9954, 0.9999]): _vg.add([_i], _w, 'REPLACE')
_vg = ob_forearm.vertex_groups.new(name='Bone.008')
for _i, _w in zip([3, 4, 5, 6], [0.9974, 0.9991, 1.0, 0.9994]): _vg.add([_i], _w, 'REPLACE')
_vg = ob_forearm.vertex_groups.new(name='Bone.009')
_vg = ob_forearm.vertex_groups.new(name='Bone.018')
_vg = ob_forearm.vertex_groups.new(name='Bone.010')
_vg = ob_forearm.vertex_groups.new(name='Bone.012')
_vg = ob_forearm.vertex_groups.new(name='Bone.013')
_vg = ob_forearm.vertex_groups.new(name='Bone.014')
_vg = ob_forearm.vertex_groups.new(name='Bone.011')
_vg = ob_forearm.vertex_groups.new(name='Bone.015')
_vg = ob_forearm.vertex_groups.new(name='Bone.016')
_vg = ob_forearm.vertex_groups.new(name='Bone.017')
for _i, _w in zip([0, 1, 2, 3, 4, 5, 6, 7], [0.007927, 0.0003478, 0.0008266, 0.001765, 0.0007952, 7.737e-05, 7.922e-05, 0.003181]): _vg.add([_i], _w, 'REPLACE')
_m = ob_forearm.modifiers.new('Armature', 'ARMATURE')
_m.object = ob_armature
ob_forearm_001.parent = ob_armature
ob_forearm_001.location = (0.0, 0.0, 0.0)
ob_forearm_001.rotation_euler = (1.571, -0.0, 0.0)
_vg = ob_forearm_001.vertex_groups.new(name='Bone')
_vg = ob_forearm_001.vertex_groups.new(name='Bone.001')
_vg = ob_forearm_001.vertex_groups.new(name='Bone.002')
for _i, _w in zip([0, 1, 2, 3, 4, 5, 6, 7], [0.0, 0.007094, 0.0005739, 0.0006848, 0.0006321, 0.02718, 0.02826, 0.0]): _vg.add([_i], _w, 'REPLACE')
_vg = ob_forearm_001.vertex_groups.new(name='Bone.004')
for _i, _w in zip([0, 1, 2, 3, 4, 5, 6, 7], [1.0, 1.0, 0.9999, 0.9998, 0.9998, 0.9993, 0.9999, 0.9999]): _vg.add([_i], _w, 'REPLACE')
_vg = ob_forearm_001.vertex_groups.new(name='Bone.005')
for _i, _w in zip([3, 4, 5, 6], [0.9771, 0.9996, 1.0, 1.0]): _vg.add([_i], _w, 'REPLACE')
_vg = ob_forearm_001.vertex_groups.new(name='Bone.006')
_vg = ob_forearm_001.vertex_groups.new(name='Bone.003')
_vg = ob_forearm_001.vertex_groups.new(name='Bone.007')
_vg = ob_forearm_001.vertex_groups.new(name='Bone.008')
_vg = ob_forearm_001.vertex_groups.new(name='Bone.009')
_vg = ob_forearm_001.vertex_groups.new(name='Bone.018')
_vg = ob_forearm_001.vertex_groups.new(name='Bone.010')
_vg = ob_forearm_001.vertex_groups.new(name='Bone.012')
_vg = ob_forearm_001.vertex_groups.new(name='Bone.013')
_vg = ob_forearm_001.vertex_groups.new(name='Bone.014')
_vg = ob_forearm_001.vertex_groups.new(name='Bone.011')
_vg = ob_forearm_001.vertex_groups.new(name='Bone.015')
_vg = ob_forearm_001.vertex_groups.new(name='Bone.016')
_vg = ob_forearm_001.vertex_groups.new(name='Bone.017')
_m = ob_forearm_001.modifiers.new('Armature', 'ARMATURE')
_m.object = ob_armature
ob_hand.parent = ob_armature
ob_hand.location = (0.0, 0.0, 0.0)
ob_hand.rotation_euler = (1.571, -0.0, 0.0)
_vg = ob_hand.vertex_groups.new(name='Bone')
_vg = ob_hand.vertex_groups.new(name='Bone.001')
_vg = ob_hand.vertex_groups.new(name='Bone.002')
_vg = ob_hand.vertex_groups.new(name='Bone.004')
_vg = ob_hand.vertex_groups.new(name='Bone.005')
_vg = ob_hand.vertex_groups.new(name='Bone.006')
_vg = ob_hand.vertex_groups.new(name='Bone.003')
_vg = ob_hand.vertex_groups.new(name='Bone.007')
_vg = ob_hand.vertex_groups.new(name='Bone.008')
for _i, _w in zip([5, 6, 7, 8], [0.9999, 1.0, 1.0, 1.0]): _vg.add([_i], _w, 'REPLACE')
_vg = ob_hand.vertex_groups.new(name='Bone.009')
_vg.add([0, 1, 2, 3, 4, 5, 6, 7, 8], 1.0, 'REPLACE')
_vg = ob_hand.vertex_groups.new(name='Bone.018')
_vg = ob_hand.vertex_groups.new(name='Bone.010')
_vg = ob_hand.vertex_groups.new(name='Bone.012')
_vg = ob_hand.vertex_groups.new(name='Bone.013')
_vg = ob_hand.vertex_groups.new(name='Bone.014')
_vg = ob_hand.vertex_groups.new(name='Bone.011')
_vg = ob_hand.vertex_groups.new(name='Bone.015')
_vg = ob_hand.vertex_groups.new(name='Bone.016')
_vg = ob_hand.vertex_groups.new(name='Bone.017')
_m = ob_hand.modifiers.new('Armature', 'ARMATURE')
_m.object = ob_armature
ob_hand_001.parent = ob_armature
ob_hand_001.location = (0.0, 0.0, 0.0)
ob_hand_001.rotation_euler = (1.571, -0.0, 0.0)
_vg = ob_hand_001.vertex_groups.new(name='Bone')
_vg = ob_hand_001.vertex_groups.new(name='Bone.001')
_vg = ob_hand_001.vertex_groups.new(name='Bone.002')
_vg = ob_hand_001.vertex_groups.new(name='Bone.004')
_vg = ob_hand_001.vertex_groups.new(name='Bone.005')
for _i, _w in zip([0, 1, 2, 3, 5, 6, 7, 8], [0.0, 0.0, 0.0, 0.0, 1.0, 1.0, 0.9999, 1.0]): _vg.add([_i], _w, 'REPLACE')
_vg = ob_hand_001.vertex_groups.new(name='Bone.006')
_vg.add([0, 1, 2, 3, 4, 5, 6, 7, 8], 1.0, 'REPLACE')
_vg = ob_hand_001.vertex_groups.new(name='Bone.003')
_vg = ob_hand_001.vertex_groups.new(name='Bone.007')
_vg = ob_hand_001.vertex_groups.new(name='Bone.008')
_vg = ob_hand_001.vertex_groups.new(name='Bone.009')
_vg = ob_hand_001.vertex_groups.new(name='Bone.018')
_vg = ob_hand_001.vertex_groups.new(name='Bone.010')
_vg = ob_hand_001.vertex_groups.new(name='Bone.012')
_vg = ob_hand_001.vertex_groups.new(name='Bone.013')
_vg = ob_hand_001.vertex_groups.new(name='Bone.014')
_vg = ob_hand_001.vertex_groups.new(name='Bone.011')
_vg = ob_hand_001.vertex_groups.new(name='Bone.015')
_vg = ob_hand_001.vertex_groups.new(name='Bone.016')
_vg = ob_hand_001.vertex_groups.new(name='Bone.017')
_m = ob_hand_001.modifiers.new('Armature', 'ARMATURE')
_m.object = ob_armature
ob_head.parent = ob_armature
ob_head.location = (0.0, 0.0, 0.0)
ob_head.rotation_euler = (1.571, -0.0, 0.0)
_vg = ob_head.vertex_groups.new(name='Bone')
_vg = ob_head.vertex_groups.new(name='Bone.001')
for _i, _w in zip([7, 12, 13, 14, 15, 16, 17, 18, 19], [0.007666, 0.9999, 0.9705, 0.9997, 0.9998, 0.9987, 0.9675, 0.9931, 0.9932]): _vg.add([_i], _w, 'REPLACE')
_vg = ob_head.vertex_groups.new(name='Bone.002')
_vg = ob_head.vertex_groups.new(name='Bone.004')
_vg = ob_head.vertex_groups.new(name='Bone.005')
_vg = ob_head.vertex_groups.new(name='Bone.006')
_vg = ob_head.vertex_groups.new(name='Bone.003')
_vg = ob_head.vertex_groups.new(name='Bone.007')
_vg = ob_head.vertex_groups.new(name='Bone.008')
_vg = ob_head.vertex_groups.new(name='Bone.009')
_vg = ob_head.vertex_groups.new(name='Bone.018')
_vg.add([0, 1, 2, 3, 4, 5, 6, 7, 8, 9, 10, 11, 12, 13, 14, 15, 16, 17, 18, 19], 1.0, 'REPLACE')
_vg = ob_head.vertex_groups.new(name='Bone.010')
_vg = ob_head.vertex_groups.new(name='Bone.012')
_vg = ob_head.vertex_groups.new(name='Bone.013')
_vg = ob_head.vertex_groups.new(name='Bone.014')
_vg = ob_head.vertex_groups.new(name='Bone.011')
_vg = ob_head.vertex_groups.new(name='Bone.015')
_vg = ob_head.vertex_groups.new(name='Bone.016')
_vg = ob_head.vertex_groups.new(name='Bone.017')
_m = ob_head.modifiers.new('Armature', 'ARMATURE')
_m.object = ob_armature
ob_knee.parent = ob_armature
ob_knee.location = (0.0, 0.0, 0.0)
ob_knee.rotation_euler = (1.571, -0.0, 0.0)
_vg = ob_knee.vertex_groups.new(name='Bone')
_vg = ob_knee.vertex_groups.new(name='Bone.001')
_vg = ob_knee.vertex_groups.new(name='Bone.002')
_vg = ob_knee.vertex_groups.new(name='Bone.004')
_vg = ob_knee.vertex_groups.new(name='Bone.005')
_vg = ob_knee.vertex_groups.new(name='Bone.006')
_vg = ob_knee.vertex_groups.new(name='Bone.003')
_vg = ob_knee.vertex_groups.new(name='Bone.007')
_vg = ob_knee.vertex_groups.new(name='Bone.008')
_vg = ob_knee.vertex_groups.new(name='Bone.009')
_vg = ob_knee.vertex_groups.new(name='Bone.018')
_vg = ob_knee.vertex_groups.new(name='Bone.010')
_vg = ob_knee.vertex_groups.new(name='Bone.012')
_vg = ob_knee.vertex_groups.new(name='Bone.013')
_vg = ob_knee.vertex_groups.new(name='Bone.014')
_vg = ob_knee.vertex_groups.new(name='Bone.011')
_vg = ob_knee.vertex_groups.new(name='Bone.015')
for _i, _w in zip([0, 1, 2, 3, 4, 5, 6, 7], [0.0, 2.112e-06, 0.0, 0.0, 0.9998, 1.0, 1.0, 0.9991]): _vg.add([_i], _w, 'REPLACE')
_vg = ob_knee.vertex_groups.new(name='Bone.016')
for _i, _w in zip([0, 1, 2, 3, 4, 5, 6, 7], [0.9996, 0.9984, 1.0, 0.9978, 0.1309, 0.1305, 0.1741, 0.1588]): _vg.add([_i], _w, 'REPLACE')
_vg = ob_knee.vertex_groups.new(name='Bone.017')
for _i, _w in zip([0, 1, 2, 3, 4, 5, 6, 7], [0.996, 0.998, 0.9989, 0.9984, 0.00329, 0.0006066, 0.001363, 0.001536]): _vg.add([_i], _w, 'REPLACE')
_m = ob_knee.modifiers.new('Armature', 'ARMATURE')
_m.object = ob_armature
ob_knee_001.parent = ob_armature
ob_knee_001.location = (0.0, 0.0, 0.0)
ob_knee_001.rotation_euler = (1.571, -0.0, 0.0)
_vg = ob_knee_001.vertex_groups.new(name='Bone')
_vg = ob_knee_001.vertex_groups.new(name='Bone.001')
_vg = ob_knee_001.vertex_groups.new(name='Bone.002')
_vg = ob_knee_001.vertex_groups.new(name='Bone.004')
_vg = ob_knee_001.vertex_groups.new(name='Bone.005')
_vg = ob_knee_001.vertex_groups.new(name='Bone.006')
_vg = ob_knee_001.vertex_groups.new(name='Bone.003')
_vg = ob_knee_001.vertex_groups.new(name='Bone.007')
_vg = ob_knee_001.vertex_groups.new(name='Bone.008')
_vg = ob_knee_001.vertex_groups.new(name='Bone.009')
_vg = ob_knee_001.vertex_groups.new(name='Bone.018')
_vg = ob_knee_001.vertex_groups.new(name='Bone.010')
_vg = ob_knee_001.vertex_groups.new(name='Bone.012')
for _i, _w in zip([4, 5, 6, 7], [1.0, 0.9992, 0.9992, 0.999]): _vg.add([_i], _w, 'REPLACE')
_vg = ob_knee_001.vertex_groups.new(name='Bone.013')
for _i, _w in zip([0, 1, 2, 3, 4, 5, 6, 7], [0.06366, 1.997e-05, 0.001918, 0.03499, 0.5573, 0.8137, 0.8167, 0.6521]): _vg.add([_i], _w, 'REPLACE')
_vg = ob_knee_001.vertex_groups.new(name='Bone.014')
for _i, _w in zip([0, 1, 2, 3, 4, 5, 6, 7], [0.9982, 1.0, 0.9919, 0.9996, 0.02286, 1.503e-05, 0.05231, 0.006394]): _vg.add([_i], _w, 'REPLACE')
_vg = ob_knee_001.vertex_groups.new(name='Bone.011')
_vg = ob_knee_001.vertex_groups.new(name='Bone.015')
_vg = ob_knee_001.vertex_groups.new(name='Bone.016')
_vg = ob_knee_001.vertex_groups.new(name='Bone.017')
_m = ob_knee_001.modifiers.new('Armature', 'ARMATURE')
_m.object = ob_armature
ob_lower_body.parent = ob_armature
ob_lower_body.location = (0.0, 0.0, 0.0)
ob_lower_body.rotation_euler = (1.571, -0.0, 0.0)
_vg = ob_lower_body.vertex_groups.new(name='Bone')
for _i, _w in zip([8, 9, 10, 11, 12, 13, 14, 15, 16, 17, 18, 19, 20, 21, 22, 23], [0.02189, 0.02512, 0.03537, 0.02783, 0.9978, 1.0, 0.9979, 0.4959, 0.4961, 0.4953, 0.4957, 1.0, 0.9999, 0.9998, 0.4918, 0.4961]): _vg.add([_i], _w, 'REPLACE')
_vg = ob_lower_body.vertex_groups.new(name='Bone.001')
for _i, _w in zip([12, 13, 14, 15, 16, 17, 18, 19, 20, 21, 22, 23], [0.9432, 0.9932, 0.9817, 0.9983, 0.9988, 0.9995, 1.0, 0.9957, 0.9991, 0.996, 0.9998, 0.9999]): _vg.add([_i], _w, 'REPLACE')
_vg = ob_lower_body.vertex_groups.new(name='Bone.002')
_vg = ob_lower_body.vertex_groups.new(name='Bone.004')
for _i, _w in zip([0, 1, 2, 3, 4, 5, 6, 7, 8, 9, 10, 11, 12, 13, 14, 15, 16, 17, 18, 19, 20, 21, 22, 23], [0.0, 0.0, 0.0, 0.0, 0.0, 0.0, 5.865e-09, 0.0, 0.0, 0.0, 0.0, 0.0, 1.059e-14, 0.0, 0.0, 0.0, 0.0, 0.0, 0.0, 2.156e-16, 0.0, 9.163e-28, 4.171e-28, 0.0]): _vg.add([_i], _w, 'REPLACE')
_vg = ob_lower_body.vertex_groups.new(name='Bone.005')
for _i, _w in zip([0, 1, 2, 3, 4, 5, 6, 7, 8, 9, 10, 11, 12, 13, 14, 15, 16, 17, 18, 19, 20, 21, 22, 23], [0.0, 0.0, 0.0, 0.0, 0.0, 0.0, 0.0, 0.0, 0.0, 0.0, 0.0, 0.0, 0.0, 0.0, 0.0, 0.0, 2.092e-11, 0.0, 0.0, 0.0, 0.0, 0.0, 6.209e-17, 1.908e-12]): _vg.add([_i], _w, 'REPLACE')
_vg = ob_lower_body.vertex_groups.new(name='Bone.006')
_vg = ob_lower_body.vertex_groups.new(name='Bone.003')
_vg = ob_lower_body.vertex_groups.new(name='Bone.007')
for _i, _w in zip([0, 1, 2, 3, 4, 5, 6, 7, 8, 9, 10, 11, 12, 13, 14, 15, 16, 17, 18, 19, 20, 21, 22, 23], [0.0, 0.0, 0.0, 0.0, 0.0, 0.0, 0.0, 0.0, 0.0, 0.0, 0.0, 0.0, 0.0, 8.954e-05, 9.149e-06, 0.0, 0.0, 0.0, 9.962e-12, 0.0, 2.151e-07, 0.0, 0.0, 0.0]): _vg.add([_i], _w, 'REPLACE')
_vg = ob_lower_body.vertex_groups.new(name='Bone.008')
for _i, _w in zip([0, 1, 2, 3, 4, 5, 6, 7, 8, 9, 10, 11, 12, 13, 14, 15, 16, 17, 18, 19, 20, 21, 22, 23], [5.045e-08, 0.0, 0.0, 0.0, 0.0, 0.0, 0.0, 0.0, 0.0, 0.0, 0.0, 0.0, 0.0, 0.0, 0.0, 2.629e-06, 0.0, 0.0001295, 3.995e-06, 0.0, 6.659e-07, 0.0, 0.0, 0.0]): _vg.add([_i], _w, 'REPLACE')
_vg = ob_lower_body.vertex_groups.new(name='Bone.009')
_vg = ob_lower_body.vertex_groups.new(name='Bone.018')
_vg = ob_lower_body.vertex_groups.new(name='Bone.010')
for _i, _w in zip([0, 1, 2, 4, 5, 6, 7, 8, 9, 10, 11, 19, 21, 22], [0.02634, 0.1944, 0.13, 0.8317, 0.9033, 0.546, 0.7728, 0.3741, 0.6746, 0.5861, 0.2933, 0.001131, 0.05363, 0.05653]): _vg.add([_i], _w, 'REPLACE')
_vg = ob_lower_body.vertex_groups.new(name='Bone.012')
for _i, _w in zip([0, 1, 2, 3, 4, 5, 6, 7, 8, 9, 10, 11, 12, 13, 14, 15, 16, 17, 18, 19, 20, 21, 22, 23], [2.917e-06, 5.345e-07, 3.763e-08, 1.605e-06, 0.3726, 0.4077, 0.0006311, 2.493e-06, 3.131e-07, 0.04654, 6.801e-08, 9.286e-09, 0.00173, 0.0002326, 0.0005402, 0.0001062, 0.001188, 0.001209, 0.004639, 0.004578, 0.002064, 0.006611, 0.01068, 0.001191]): _vg.add([_i], _w, 'REPLACE')
_vg = ob_lower_body.vertex_groups.new(name='Bone.013')
_vg = ob_lower_body.vertex_groups.new(name='Bone.014')
_vg = ob_lower_body.vertex_groups.new(name='Bone.011')
for _i, _w in zip([0, 1, 2, 3, 4, 7, 8, 9, 10, 11, 13, 14, 18, 20], [0.434, 0.4339, 0.4209, 0.4379, 0.1398, 0.1537, 0.5736, 0.2739, 0.3311, 0.5988, 0.001819, 0.005762, 0.04104, 0.05074]): _vg.add([_i], _w, 'REPLACE')
_vg = ob_lower_body.vertex_groups.new(name='Bone.015')
for _i, _w in zip([0, 1, 2, 3, 4, 5, 6, 7, 8, 9, 10, 11, 12, 13, 14, 15, 16, 17, 18, 19, 20, 21, 22, 23], [0.4167, 0.4162, 0.0, 4.185e-05, 0.0, 0.0, 0.0, 1.486e-07, 0.0269, 0.0, 2.15e-07, 8.804e-06, 0.0, 3.359e-06, 1.397e-05, 0.0, 0.0, 0.0, 0.0, 0.0, 0.001447, 0.0, 0.0, 0.0]): _vg.add([_i], _w, 'REPLACE')
_vg = ob_lower_body.vertex_groups.new(name='Bone.016')
_vg = ob_lower_body.vertex_groups.new(name='Bone.017')
_m = ob_lower_body.modifiers.new('Armature', 'ARMATURE')
_m.object = ob_armature
ob_neck.parent = ob_armature
ob_neck.location = (0.0, 0.0, 0.0)
ob_neck.rotation_euler = (1.571, -0.0, 0.0)
_vg = ob_neck.vertex_groups.new(name='Bone')
_vg = ob_neck.vertex_groups.new(name='Bone.001')
for _i, _w in zip([0, 1, 2, 3, 4, 5, 10, 11, 12, 13, 14, 15], [1.0, 0.9619, 0.01319, 0.001721, 5.078e-05, 0.007026, 0.9999, 0.9966, 0.9996, 0.9999, 0.9944, 1.0]): _vg.add([_i], _w, 'REPLACE')
_vg = ob_neck.vertex_groups.new(name='Bone.002')
for _i, _w in zip([0, 1, 2, 3, 4, 5, 6, 7, 8, 9, 10, 11, 12, 13, 14, 15], [0.2957, 0.06003, 0.6041, 0.487, 0.1155, 0.08101, 0.04167, 0.1245, 0.5815, 0.6335, 0.4438, 0.1029, 0.09529, 0.07109, 0.443, 0.3406]): _vg.add([_i], _w, 'REPLACE')
_vg = ob_neck.vertex_groups.new(name='Bone.004')
_vg = ob_neck.vertex_groups.new(name='Bone.005')
_vg = ob_neck.vertex_groups.new(name='Bone.006')
_vg = ob_neck.vertex_groups.new(name='Bone.003')
for _i, _w in zip([0, 1, 2, 3, 4, 5, 6, 7, 8, 9, 10, 11, 12, 13, 14, 15], [0.103, 0.5937, 0.08109, 0.07948, 0.5078, 0.617, 0.7914, 0.6857, 0.1082, 0.1074, 0.1207, 0.6409, 0.5166, 0.4995, 0.1153, 0.08911]): _vg.add([_i], _w, 'REPLACE')
_vg = ob_neck.vertex_groups.new(name='Bone.007')
_vg = ob_neck.vertex_groups.new(name='Bone.008')
_vg = ob_neck.vertex_groups.new(name='Bone.009')
_vg = ob_neck.vertex_groups.new(name='Bone.018')
for _i, _w in zip([0, 1, 2, 3, 4, 5, 6, 7, 8, 9, 10, 11, 12, 13, 14, 15], [1.0, 1.0, 1.0, 1.0, 1.0, 1.0, 1.0, 0.9999, 1.0, 0.9999, 1.0, 1.0, 1.0, 1.0, 1.0, 1.0]): _vg.add([_i], _w, 'REPLACE')
_vg = ob_neck.vertex_groups.new(name='Bone.010')
_vg = ob_neck.vertex_groups.new(name='Bone.012')
_vg = ob_neck.vertex_groups.new(name='Bone.013')
_vg = ob_neck.vertex_groups.new(name='Bone.014')
_vg = ob_neck.vertex_groups.new(name='Bone.011')
_vg = ob_neck.vertex_groups.new(name='Bone.015')
_vg = ob_neck.vertex_groups.new(name='Bone.016')
_vg = ob_neck.vertex_groups.new(name='Bone.017')
_m = ob_neck.modifiers.new('Armature', 'ARMATURE')
_m.object = ob_armature
ob_upper_leg.parent = ob_armature
ob_upper_leg.location = (0.0, 0.0, 0.0)
ob_upper_leg.rotation_euler = (1.571, -0.0, 0.0)
_vg = ob_upper_leg.vertex_groups.new(name='Bone')
_vg = ob_upper_leg.vertex_groups.new(name='Bone.001')
_vg = ob_upper_leg.vertex_groups.new(name='Bone.002')
_vg = ob_upper_leg.vertex_groups.new(name='Bone.004')
_vg = ob_upper_leg.vertex_groups.new(name='Bone.005')
_vg = ob_upper_leg.vertex_groups.new(name='Bone.006')
_vg = ob_upper_leg.vertex_groups.new(name='Bone.003')
_vg = ob_upper_leg.vertex_groups.new(name='Bone.007')
_vg = ob_upper_leg.vertex_groups.new(name='Bone.008')
_vg = ob_upper_leg.vertex_groups.new(name='Bone.009')
_vg = ob_upper_leg.vertex_groups.new(name='Bone.018')
_vg = ob_upper_leg.vertex_groups.new(name='Bone.010')
_vg = ob_upper_leg.vertex_groups.new(name='Bone.012')
_vg = ob_upper_leg.vertex_groups.new(name='Bone.013')
_vg = ob_upper_leg.vertex_groups.new(name='Bone.014')
_vg = ob_upper_leg.vertex_groups.new(name='Bone.011')
for _i, _w in zip([0, 1, 2, 3, 4, 5, 6, 7], [0.2858, 0.3575, 0.9943, 0.9782, 0.0, 0.0, 0.01311, 5.234e-05]): _vg.add([_i], _w, 'REPLACE')
_vg = ob_upper_leg.vertex_groups.new(name='Bone.015')
for _i, _w in zip([0, 1, 2, 3, 4, 5, 6, 7], [0.2434, 0.2439, 0.001858, 0.01065, 1.0, 0.9992, 1.0, 1.0]): _vg.add([_i], _w, 'REPLACE')
_vg = ob_upper_leg.vertex_groups.new(name='Bone.016')
for _i, _w in zip([4, 5, 6, 7], [0.356, 0.1757, 0.1755, 0.1754]): _vg.add([_i], _w, 'REPLACE')
_vg = ob_upper_leg.vertex_groups.new(name='Bone.017')
_m = ob_upper_leg.modifiers.new('Armature', 'ARMATURE')
_m.object = ob_armature
ob_upper_leg_001.parent = ob_armature
ob_upper_leg_001.location = (0.0, 0.0, 0.0)
ob_upper_leg_001.rotation_euler = (1.571, -0.0, 0.0)
_vg = ob_upper_leg_001.vertex_groups.new(name='Bone')
_vg = ob_upper_leg_001.vertex_groups.new(name='Bone.001')
_vg = ob_upper_leg_001.vertex_groups.new(name='Bone.002')
_vg = ob_upper_leg_001.vertex_groups.new(name='Bone.004')
_vg = ob_upper_leg_001.vertex_groups.new(name='Bone.005')
_vg = ob_upper_leg_001.vertex_groups.new(name='Bone.006')
_vg = ob_upper_leg_001.vertex_groups.new(name='Bone.003')
_vg = ob_upper_leg_001.vertex_groups.new(name='Bone.007')
_vg = ob_upper_leg_001.vertex_groups.new(name='Bone.008')
_vg = ob_upper_leg_001.vertex_groups.new(name='Bone.009')
_vg = ob_upper_leg_001.vertex_groups.new(name='Bone.018')
_vg = ob_upper_leg_001.vertex_groups.new(name='Bone.010')
for _i, _w in zip([0, 1, 2, 3, 7], [0.06995, 0.05475, 0.4815, 0.7708, 0.01265]): _vg.add([_i], _w, 'REPLACE')
_vg = ob_upper_leg_001.vertex_groups.new(name='Bone.012')
for _i, _w in zip([0, 1, 2, 3, 4, 5, 6, 7], [0.02291, 0.0229, 0.0003414, 0.009348, 0.9913, 0.9893, 0.3361, 0.9976]): _vg.add([_i], _w, 'REPLACE')
_vg = ob_upper_leg_001.vertex_groups.new(name='Bone.013')
for _i, _w in zip([4, 5, 6, 7], [0.6281, 0.8971, 0.9999, 0.9541]): _vg.add([_i], _w, 'REPLACE')
_vg = ob_upper_leg_001.vertex_groups.new(name='Bone.014')
_vg = ob_upper_leg_001.vertex_groups.new(name='Bone.011')
_vg = ob_upper_leg_001.vertex_groups.new(name='Bone.015')
_vg = ob_upper_leg_001.vertex_groups.new(name='Bone.016')
_vg = ob_upper_leg_001.vertex_groups.new(name='Bone.017')
_m = ob_upper_leg_001.modifiers.new('Armature', 'ARMATURE')
_m.object = ob_armature

# ---- collection membership
col_collection.objects.link(ob_light)
col_collection.objects.link(ob_camera)
col_collection.objects.link(ob_armature)
col_player.objects.link(ob_arm)
col_player.objects.link(ob_arm_001)
col_player.objects.link(ob_chest)
col_player.objects.link(ob_foot)
col_player.objects.link(ob_foot_001)
col_player.objects.link(ob_forearm)
col_player.objects.link(ob_forearm_001)
col_player.objects.link(ob_hand)
col_player.objects.link(ob_hand_001)
col_player.objects.link(ob_head)
col_player.objects.link(ob_knee)
col_player.objects.link(ob_knee_001)
col_player.objects.link(ob_lower_body)
col_player.objects.link(ob_neck)
col_player.objects.link(ob_upper_leg)
col_player.objects.link(ob_upper_leg_001)

# ---- scene / render settings (as saved in the file)
scene.camera = ob_camera
scene.frame_start = 1; scene.frame_end = 250; scene.frame_set(13)
scene.render.engine = 'BLENDER_EEVEE_NEXT'
bpy.context.view_layer.update()
